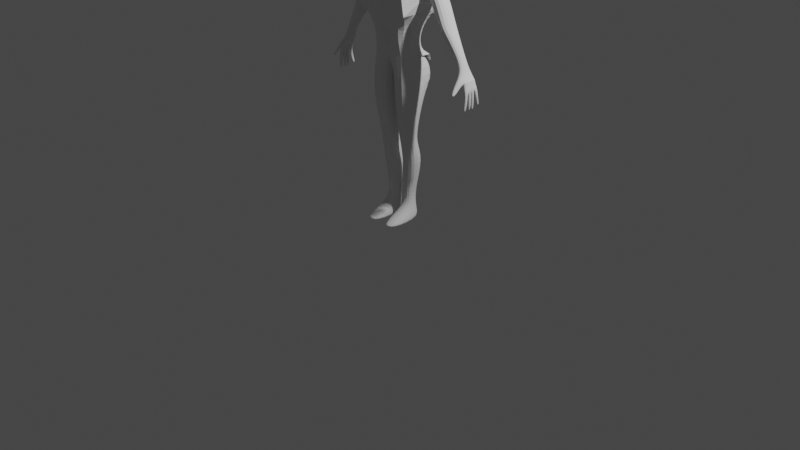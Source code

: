 # Source: untitled.blend  (saved by Blender 3.3.6; exported with 4.5.12 LTS)
import bpy
from mathutils import Matrix  # noqa: F401  (used for matrix-valued properties, if any)

bpy.ops.wm.read_factory_settings(use_empty=True)
scene = bpy.context.scene
scene.name = 'Scene'

# ---- collections
col_collection = bpy.data.collections.new('Collection'); scene.collection.children.link(col_collection)
col_body = bpy.data.collections.new('Body'); col_collection.children.link(col_body)

# ---- world
world_world = bpy.data.worlds.new('World'); scene.world = world_world
world_world.use_nodes = True; world_world.node_tree.nodes.clear()
_N = world_world.node_tree.nodes; _L = world_world.node_tree.links
n0 = _N.new('ShaderNodeOutputWorld'); n0.name = 'World Output'; n0.location = (300, 300)
n1 = _N.new('ShaderNodeBackground'); n1.name = 'Background'; n1.location = (10, 300)
n1.inputs[0].default_value = (0.05088, 0.05088, 0.05088, 1.0)
_L.new(n1.outputs[0], n0.inputs[0])
n0.is_active_output = True
world_world.color = (0.05088, 0.05088, 0.05088)
world_world.use_sun_shadow = False
world_world.sun_shadow_jitter_overblur = 0.0

# ---- cameras
cam_camera = bpy.data.cameras.new('Camera')
cam_camera.clip_end = 100.0
cam_camera.ortho_scale = 7.314

# ---- lights
light_light = bpy.data.lights.new('Light', 'POINT')
light_light.transmission_factor = 0.0
light_light.energy = 1000.0
light_light.shadow_soft_size = 0.1
light_light.shadow_maximum_resolution = 0.006
light_light.use_absolute_resolution = True

# ---- meshes
me_cube_002 = bpy.data.meshes.new('Cube.002')
me_cube_002.from_pydata([(-0.2381, -0.1496, 1.76), (-0.1127, 0.009867, 2.603), (-0.2381, 0.1694, 1.75), (-0.1127, 0.1737, 2.624), (0.2381, -0.1496, 1.76), (0.1127, 0.009867, 2.603), (0.2381, 0.1694, 1.75), (0.1127, 0.1737, 2.624), (-0.2961, 0.2573, 2.186), (0.2961, 0.2573, 2.186), (0.2961, -0.2259, 2.187), (-0.2176, 0.1615, 1.965), (0.2176, 0.1615, 1.965), (0.2176, -0.1835, 1.965), (-0.2176, -0.1835, 1.965), (-0.2961, -0.2259, 2.187), (0.2961, -0.2259, 2.187), (-0.2581, -0.2183, 2.348), (-0.2581, 0.3226, 2.367), (0.2581, 0.3226, 2.367), (0.2581, -0.2183, 2.348), (-0.2432, -0.137, 2.463), (-0.2432, 0.3032, 2.489), (0.2432, 0.3032, 2.489), (0.2432, -0.137, 2.463), (-0.2268, 0.1397, 1.871), (0.2268, 0.1397, 1.871), (0.2268, -0.1683, 1.873), (-0.2268, -0.1683, 1.873), (0.0, 0.1694, 1.75), (0.0, -0.1496, 1.76), (0.0, 0.1615, 1.965), (0.0, -0.1835, 1.965), (0.0, -0.1683, 1.873), (0.0, 0.1397, 1.871), (0.1583, -0.02327, 0.3641), (0.1583, 0.1089, 0.3534), (0.04178, 0.1089, 0.3458), (0.04178, -0.02327, 0.3565), (0.2098, -0.2941, 0.03834), (0.2098, 0.1125, 0.04568), (0.02786, 0.1125, 0.04163), (0.02786, -0.2941, 0.0343), (0.2837, 0.1545, 1.375), (0.2381, 0.09678, 1.071), (0.2115, 0.07555, 0.8864), (0.2381, 0.1637, 0.6923), (0.03038, 0.1637, 0.6923), (0.04558, 0.07555, 0.8864), (0.02279, 0.09678, 1.071), (0.02279, 0.1545, 1.375), (0.02279, -0.1822, 1.386), (0.02279, -0.1159, 1.082), (0.04558, -0.077, 0.8698), (0.03038, -0.03806, 0.6756), (0.2381, -0.03806, 0.6756), (0.2115, -0.077, 0.8698), (0.2381, -0.1159, 1.082), (0.2837, -0.1822, 1.386), (-0.2381, 0.2154, 1.656), (0.2381, 0.2154, 1.656), (0.0, 0.2154, 1.656), (0.2381, 0.2096, 1.468), (0.02279, 0.2096, 1.468), (0.1711, -0.02258, 0.2417), (0.1711, 0.1105, 0.1854), (0.03532, 0.1105, 0.1781), (0.03532, -0.02258, 0.2343), (0.218, -0.3079, 0.05761), (0.02428, 0.134, 0.09788), (0.218, 0.134, 0.1011), (0.02428, -0.3079, 0.05443), (0.2862, -0.01613, 2.582), (0.2862, 0.1751, 2.607), (0.3319, 0.1394, 2.31), (0.3318, -0.0417, 2.31), (0.3489, 0.1604, 2.422), (0.3538, -0.0424, 2.409), (0.3072, 0.1531, 2.498), (0.314, -0.01193, 2.481), (0.368, -0.01762, 2.553), (0.368, 0.1736, 2.578), (0.4655, 0.1596, 2.49), (0.4703, -0.04319, 2.478), (0.4055, 0.1523, 2.539), (0.4123, -0.01271, 2.522), (0.755, 0.1501, 1.709), (0.7585, 0.004387, 1.7), (0.8037, 0.1495, 1.74), (0.8072, 0.003825, 1.731), (0.562, -0.04013, 2.31), (0.6202, -0.0373, 2.136), (0.6572, -0.01987, 2.068), (0.784, 0.02193, 1.828), (0.7817, 0.1179, 1.834), (0.653, 0.1538, 2.079), (0.6164, 0.1655, 2.148), (0.5571, 0.1626, 2.322), (0.4247, 0.1634, 2.252), (0.5129, 0.1662, 2.08), (0.5532, 0.1545, 2.02), (0.7265, 0.1183, 1.801), (0.7288, 0.0223, 1.795), (0.5574, -0.0192, 2.009), (0.5167, -0.03652, 2.068), (0.4295, -0.03935, 2.239), (0.8118, -0.001914, 1.625), (0.8604, -0.002477, 1.656), (0.8569, 0.1585, 1.663), (0.8083, 0.159, 1.632), (0.7863, -0.07494, 1.621), (0.8119, -0.07524, 1.638), (0.8187, -0.04882, 1.585), (0.8443, -0.04912, 1.601), (0.8108, -0.1292, 1.55), (0.822, -0.1358, 1.553), (0.8251, -0.103, 1.54), (0.8363, -0.1096, 1.542), (0.8418, 0.0008347, 1.573), (0.8754, 0.0002693, 1.581), (0.8757, 0.1575, 1.59), (0.8421, 0.1581, 1.581), (0.842, 0.1108, 1.58), (0.842, 0.07413, 1.577), (0.8419, 0.03748, 1.575), (0.8755, 0.03692, 1.583), (0.8755, 0.07356, 1.586), (0.8756, 0.1102, 1.588), (0.8717, 0.02633, 1.425), (0.8499, 0.02703, 1.426), (0.8712, -0.006211, 1.427), (0.8494, -0.005509, 1.429), (0.8499, -0.002946, 1.498), (0.8776, -0.003736, 1.496), (0.8505, 0.03369, 1.496), (0.8782, 0.0329, 1.494), (0.8523, -0.003867, 1.382), (0.8638, -0.004363, 1.381), (0.8526, 0.01912, 1.381), (0.8641, 0.01862, 1.38), (0.8792, 0.07598, 1.495), (0.8785, 0.04563, 1.493), (0.8499, 0.04609, 1.495), (0.8506, 0.07644, 1.497), (0.8477, 0.07574, 1.427), (0.8739, 0.07531, 1.425), (0.8471, 0.04795, 1.425), (0.8733, 0.04752, 1.423), (0.8477, 0.07574, 1.427), (0.8739, 0.07531, 1.425), (0.8471, 0.04795, 1.425), (0.8733, 0.04752, 1.423), (0.8495, 0.07046, 1.381), (0.866, 0.07012, 1.38), (0.8491, 0.05294, 1.381), (0.8656, 0.05259, 1.38), (0.8517, 0.1133, 1.497), (0.8512, 0.08269, 1.495), (0.8798, 0.08222, 1.494), (0.8804, 0.1128, 1.495), (0.8476, 0.1168, 1.429), (0.847, 0.08809, 1.427), (0.8708, 0.08765, 1.424), (0.8714, 0.1164, 1.426), (0.8519, 0.1155, 1.382), (0.8516, 0.09483, 1.38), (0.8666, 0.09451, 1.379), (0.8669, 0.1152, 1.382), (0.876, 0.1372, 1.498), (0.8781, 0.1662, 1.504), (0.8543, 0.1396, 1.499), (0.8699, 0.1576, 1.432), (0.8716, 0.1822, 1.438), (0.8539, 0.1844, 1.439), (0.8521, 0.1598, 1.433), (0.8679, 0.1685, 1.404), (0.8701, 0.1875, 1.41), (0.8513, 0.189, 1.412), (0.8491, 0.17, 1.406), (0.8564, 0.1686, 1.505), (0.0, -0.2259, 2.187), (0.0, 0.2573, 2.186), (0.0, 0.1737, 2.624), (0.0, 0.009867, 2.603), (0.0, -0.2183, 2.348), (0.0, 0.3226, 2.367), (0.0, -0.137, 2.463), (0.0, 0.3032, 2.489), (0.1946, 0.1222, 0.1432), (0.0298, -0.1027, 0.1444), (0.1946, -0.1027, 0.1496), (0.0298, 0.1222, 0.138), (-0.2259, -0.04232, 2.596), (-0.2259, 0.2259, 2.631), (0.0, 0.2259, 2.631), (0.2259, 0.2259, 2.631), (0.2259, -0.04232, 2.596), (0.0, -0.04232, 2.596), (-0.1127, 0.001751, 2.722), (-0.1127, 0.167, 2.721), (0.0, 0.167, 2.721), (0.1127, 0.167, 2.721), (0.1127, 0.001751, 2.722), (0.0, 0.001751, 2.722), (-0.1127, 0.001751, 2.722), (-0.1127, 0.167, 2.721), (0.0, 0.167, 2.721), (0.1127, 0.167, 2.721), (0.1127, 0.001751, 2.722), (0.0, 0.001751, 2.722), (-0.1127, 0.001751, 2.722), (-0.1127, 0.167, 2.721), (0.0, 0.167, 2.721), (0.1127, 0.167, 2.721), (0.1127, 0.001751, 2.722), (0.0, 0.001751, 2.722), (-0.1659, -0.03719, 2.722), (-0.1659, 0.172, 2.836), (0.0, 0.172, 2.836), (0.1659, 0.172, 2.836), (0.1659, -0.03719, 2.722), (0.0, -0.03719, 2.722), (-0.1659, -0.03432, 3.141), (-0.1659, 0.1698, 3.126), (0.0, 0.1698, 3.126), (0.1659, 0.1698, 3.126), (0.1659, -0.03432, 3.141), (0.0, -0.03432, 3.141), (0.126, -0.1565, 2.721), (-2.307e-10, -0.1512, 2.805), (0.1241, -0.1331, 3.086), (-0.02933, -0.1386, 3.0), (-0.1659, 0.208, 2.928), (0.0, 0.208, 2.928), (0.1659, 0.208, 2.928), (-0.1659, 0.2057, 3.035), (0.0, 0.2057, 3.035), (0.1659, 0.2057, 3.035), (0.2381, -0.1496, 1.76), (0.1127, 0.009867, 2.603), (0.2381, 0.1694, 1.75), (0.1127, 0.1737, 2.624), (-0.2381, -0.1496, 1.76), (-0.1127, 0.009867, 2.603), (-0.2381, 0.1694, 1.75), (-0.1127, 0.1737, 2.624), (0.2961, 0.2573, 2.186), (-0.2961, 0.2573, 2.186), (-0.2961, -0.2259, 2.187), (0.2176, 0.1615, 1.965), (-0.2176, 0.1615, 1.965), (-0.2176, -0.1835, 1.965), (0.2176, -0.1835, 1.965), (0.2961, -0.2259, 2.187), (-0.2961, -0.2259, 2.187), (0.2581, -0.2183, 2.348), (0.2581, 0.3226, 2.367), (-0.2581, 0.3226, 2.367), (-0.2581, -0.2183, 2.348), (0.2432, -0.137, 2.463), (0.2432, 0.3032, 2.489), (-0.2432, 0.3032, 2.489), (-0.2432, -0.137, 2.463), (0.2268, 0.1397, 1.871), (-0.2268, 0.1397, 1.871), (-0.2268, -0.1683, 1.873), (0.2268, -0.1683, 1.873), (-0.1583, -0.02327, 0.3641), (-0.1583, 0.1089, 0.3534), (-0.04178, 0.1089, 0.3458), (-0.04178, -0.02327, 0.3565), (-0.2098, -0.2941, 0.03834), (-0.2098, 0.1125, 0.04568), (-0.02786, 0.1125, 0.04163), (-0.02786, -0.2941, 0.0343), (-0.2837, 0.1545, 1.375), (-0.2381, 0.09678, 1.071), (-0.2115, 0.07555, 0.8864), (-0.2381, 0.1637, 0.6923), (-0.03038, 0.1637, 0.6923), (-0.04558, 0.07555, 0.8864), (-0.02279, 0.09678, 1.071), (-0.02279, 0.1545, 1.375), (-0.02279, -0.1822, 1.386), (-0.02279, -0.1159, 1.082), (-0.04558, -0.077, 0.8698), (-0.03038, -0.03806, 0.6756), (-0.2381, -0.03806, 0.6756), (-0.2115, -0.077, 0.8698), (-0.2381, -0.1159, 1.082), (-0.2837, -0.1822, 1.386), (0.2381, 0.2154, 1.656), (-0.2381, 0.2154, 1.656), (-0.2381, 0.2096, 1.468), (-0.02279, 0.2096, 1.468), (-0.1711, -0.02258, 0.2417), (-0.1711, 0.1105, 0.1854), (-0.03532, 0.1105, 0.1781), (-0.03532, -0.02258, 0.2343), (-0.218, -0.3079, 0.05761), (-0.02428, 0.134, 0.09788), (-0.218, 0.134, 0.1011), (-0.02428, -0.3079, 0.05443), (-0.2862, -0.01613, 2.582), (-0.2862, 0.1751, 2.607), (-0.3319, 0.1394, 2.31), (-0.3318, -0.0417, 2.31), (-0.3489, 0.1604, 2.422), (-0.3538, -0.0424, 2.409), (-0.3072, 0.1531, 2.498), (-0.314, -0.01193, 2.481), (-0.368, -0.01762, 2.553), (-0.368, 0.1736, 2.578), (-0.4655, 0.1596, 2.49), (-0.4703, -0.04319, 2.478), (-0.4055, 0.1523, 2.539), (-0.4123, -0.01271, 2.522), (-0.755, 0.1501, 1.709), (-0.7585, 0.004387, 1.7), (-0.8037, 0.1495, 1.74), (-0.8072, 0.003825, 1.731), (-0.562, -0.04013, 2.31), (-0.6202, -0.0373, 2.136), (-0.6572, -0.01987, 2.068), (-0.784, 0.02193, 1.828), (-0.7817, 0.1179, 1.834), (-0.653, 0.1538, 2.079), (-0.6164, 0.1655, 2.148), (-0.5571, 0.1626, 2.322), (-0.4247, 0.1634, 2.252), (-0.5129, 0.1662, 2.08), (-0.5532, 0.1545, 2.02), (-0.7265, 0.1183, 1.801), (-0.7288, 0.0223, 1.795), (-0.5574, -0.0192, 2.009), (-0.5167, -0.03652, 2.068), (-0.4295, -0.03935, 2.239), (-0.8118, -0.001914, 1.625), (-0.8604, -0.002477, 1.656), (-0.8569, 0.1585, 1.663), (-0.8083, 0.159, 1.632), (-0.7863, -0.07494, 1.621), (-0.8119, -0.07524, 1.638), (-0.8187, -0.04882, 1.585), (-0.8443, -0.04912, 1.601), (-0.8108, -0.1292, 1.55), (-0.822, -0.1358, 1.553), (-0.8251, -0.103, 1.54), (-0.8363, -0.1096, 1.542), (-0.8418, 0.0008347, 1.573), (-0.8754, 0.0002693, 1.581), (-0.8757, 0.1575, 1.59), (-0.8421, 0.1581, 1.581), (-0.842, 0.1108, 1.58), (-0.842, 0.07413, 1.577), (-0.8419, 0.03748, 1.575), (-0.8755, 0.03692, 1.583), (-0.8755, 0.07356, 1.586), (-0.8756, 0.1102, 1.588), (-0.8717, 0.02633, 1.425), (-0.8499, 0.02703, 1.426), (-0.8712, -0.006211, 1.427), (-0.8494, -0.005509, 1.429), (-0.8499, -0.002946, 1.498), (-0.8776, -0.003736, 1.496), (-0.8505, 0.03369, 1.496), (-0.8782, 0.0329, 1.494), (-0.8523, -0.003867, 1.382), (-0.8638, -0.004363, 1.381), (-0.8526, 0.01912, 1.381), (-0.8641, 0.01862, 1.38), (-0.8792, 0.07598, 1.495), (-0.8785, 0.04563, 1.493), (-0.8499, 0.04609, 1.495), (-0.8506, 0.07644, 1.497), (-0.8477, 0.07574, 1.427), (-0.8739, 0.07531, 1.425), (-0.8471, 0.04795, 1.425), (-0.8733, 0.04752, 1.423), (-0.8477, 0.07574, 1.427), (-0.8739, 0.07531, 1.425), (-0.8471, 0.04795, 1.425), (-0.8733, 0.04752, 1.423), (-0.8495, 0.07046, 1.381), (-0.866, 0.07012, 1.38), (-0.8491, 0.05294, 1.381), (-0.8656, 0.05259, 1.38), (-0.8517, 0.1133, 1.497), (-0.8512, 0.08269, 1.495), (-0.8798, 0.08222, 1.494), (-0.8804, 0.1128, 1.495), (-0.8476, 0.1168, 1.429), (-0.847, 0.08809, 1.427), (-0.8708, 0.08765, 1.424), (-0.8714, 0.1164, 1.426), (-0.8519, 0.1155, 1.382), (-0.8516, 0.09483, 1.38), (-0.8666, 0.09451, 1.379), (-0.8669, 0.1152, 1.382), (-0.876, 0.1372, 1.498), (-0.8781, 0.1662, 1.504), (-0.8543, 0.1396, 1.499), (-0.8699, 0.1576, 1.432), (-0.8716, 0.1822, 1.438), (-0.8539, 0.1844, 1.439), (-0.8521, 0.1598, 1.433), (-0.8679, 0.1685, 1.404), (-0.8701, 0.1875, 1.41), (-0.8513, 0.189, 1.412), (-0.8491, 0.17, 1.406), (-0.8564, 0.1686, 1.505), (-0.1946, 0.1222, 0.1432), (-0.0298, -0.1027, 0.1444), (-0.1946, -0.1027, 0.1496), (-0.0298, 0.1222, 0.138), (0.2259, -0.04232, 2.596), (0.2259, 0.2259, 2.631), (-0.2259, 0.2259, 2.631), (-0.2259, -0.04232, 2.596), (0.1127, 0.001751, 2.722), (0.1127, 0.167, 2.721), (-0.1127, 0.167, 2.721), (-0.1127, 0.001751, 2.722), (0.1127, 0.001751, 2.722), (0.1127, 0.167, 2.721), (-0.1127, 0.167, 2.721), (-0.1127, 0.001751, 2.722), (0.1127, 0.001751, 2.722), (0.1127, 0.167, 2.721), (-0.1127, 0.167, 2.721), (-0.1127, 0.001751, 2.722), (0.1659, -0.03719, 2.722), (0.1659, 0.172, 2.836), (-0.1659, 0.172, 2.836), (-0.1659, -0.03719, 2.722), (0.1659, -0.03432, 3.141), (0.1659, 0.1698, 3.126), (-0.1659, 0.1698, 3.126), (-0.1659, -0.03432, 3.141), (-0.126, -0.1565, 2.721), (-0.09507, -0.1368, 3.029), (0.1659, 0.208, 2.928), (-0.1659, 0.208, 2.928), (0.1659, 0.2057, 3.035), (-0.1659, 0.2057, 3.035), (0.01648, -0.1512, 2.805), (0.01701, -0.1423, 2.944), (0.1251, -0.1448, 2.903), (-0.01648, -0.1512, 2.805), (-0.03123, -0.132, 3.025), (-0.1251, -0.1448, 2.903), (-0.0172, -0.1449, 2.903), (0.0172, -0.1449, 2.903), (0.0327, -0.1528, 2.779), (0.0, -0.1528, 2.779), (-0.02933, -0.1368, 3.029), (-0.0327, -0.1528, 2.779), (-0.06253, -0.1448, 2.903), (0.06253, -0.1448, 2.903), (0.01738, -0.1758, 2.864), (-2.549e-09, -0.1758, 2.864), (0.01701, -0.1462, 2.939), (-2.549e-09, -0.1462, 2.939), (-0.01738, -0.1758, 2.864), (-0.01701, -0.1462, 2.939), (-0.0172, -0.1611, 2.902), (0.0172, -0.1611, 2.902), (-0.03264, -0.1513, 2.803), (0.03264, -0.1513, 2.803), (0.063, -0.1565, 2.721), (0.0, -0.1565, 2.721), (-0.063, -0.1565, 2.721), (-0.06265, -0.1478, 2.858), (0.06265, -0.1478, 2.858), (0.01738, -0.1474, 2.863), (-2.307e-10, -0.1474, 2.863), (-0.01738, -0.1474, 2.863), (-2.307e-10, -0.1512, 2.805), (0.01648, -0.1512, 2.805), (-0.01648, -0.1512, 2.805), (0.0327, -0.1528, 2.779), (0.0, -0.1528, 2.779), (-0.0327, -0.1528, 2.779), (-0.03264, -0.1513, 2.803), (0.03264, -0.1513, 2.803), (-2.307e-10, -0.08445, 2.799), (0.01648, -0.08445, 2.799), (-0.01648, -0.08445, 2.799), (0.0327, -0.07579, 2.793), (0.0, -0.07579, 2.793), (-0.0327, -0.07579, 2.793), (-0.03264, -0.08381, 2.798), (0.03264, -0.08381, 2.798), (0.1248, -0.1423, 2.943), (-0.09522, -0.1386, 3.0), (0.09507, -0.1368, 3.029), (0.02933, -0.1368, 3.029), (-0.09319, -0.132, 3.025), (0.02933, -0.1386, 3.0), (0.09522, -0.1386, 3.0), (-0.1241, -0.1331, 3.086), (-9.024e-18, -0.1331, 3.086), (-0.01701, -0.1423, 2.944), (-2.307e-10, -0.1423, 2.944), (-0.1248, -0.1423, 2.943), (0.1241, -0.1331, 3.086), (-9.024e-18, -0.1331, 3.086), (0.01701, -0.1423, 2.944), (-2.307e-10, -0.1423, 2.944), (0.1248, -0.1423, 2.943), (-0.03123, -0.1334, 3.004), (-0.0933, -0.1334, 3.003), (0.09319, -0.132, 3.025), (0.03123, -0.132, 3.025), (0.03123, -0.1334, 3.004), (0.0933, -0.1334, 3.003), (-0.02933, -0.1318, 3.028), (-0.02933, -0.1336, 3.0), (-0.09507, -0.1318, 3.028), (-0.09522, -0.1336, 3.0), (0.09507, -0.1318, 3.028), (0.02933, -0.1318, 3.028), (0.02933, -0.1336, 3.0), (0.09522, -0.1336, 3.0), (-0.03123, -0.1374, 3.025), (-0.03123, -0.1387, 3.004), (-0.09319, -0.1374, 3.025), (-0.0933, -0.1387, 3.004), (0.09319, -0.1374, 3.025), (0.03123, -0.1374, 3.025), (0.03123, -0.1387, 3.004), (0.0933, -0.1387, 3.004)], [(17, 18), (21, 22), (255, 256), (259, 260)], [(187, 194, 195, 23), (195, 196, 72, 73), (186, 197, 192, 21), (9, 16, 13, 12), (15, 8, 11, 14), (28, 14, 11, 25), (34, 31, 12, 26), (26, 12, 13, 27), (33, 32, 14, 28), (9, 8, 181), (16, 180, 32, 13), (19, 23, 78, 76), (31, 11, 8, 181), (15, 14, 32, 180), (184, 186, 21, 17), (9, 19, 76, 74), (185, 187, 23, 19), (30, 33, 28, 0), (6, 26, 27, 4), (29, 34, 26, 6), (0, 28, 25, 2), (2, 25, 34, 29), (4, 27, 33, 30), (27, 13, 32, 33), (25, 11, 31, 34), (47, 46, 36, 37), (70, 68, 39, 40), (55, 54, 38, 35), (54, 47, 37, 38), (46, 55, 35, 36), (40, 39, 42, 41), (71, 69, 41, 42), (68, 71, 42, 39), (69, 70, 40, 41), (6, 4, 58, 43), (43, 58, 57, 44), (44, 57, 56, 45), (45, 56, 55, 46), (30, 29, 50, 51), (51, 50, 49, 52), (52, 49, 48, 53), (53, 48, 47, 54), (4, 30, 51, 58), (58, 51, 52, 57), (57, 52, 53, 56), (56, 53, 54, 55), (50, 29, 61, 63), (50, 43, 44, 49), (49, 44, 45, 48), (48, 45, 46, 47), (61, 60, 62, 63), (6, 43, 62, 60), (29, 2, 59, 61), (43, 50, 63, 62), (29, 6, 60, 61), (37, 36, 65, 66), (35, 38, 67, 64), (38, 37, 66, 67), (36, 35, 64, 65), (191, 188, 70, 69), (190, 189, 71, 68), (189, 191, 69, 71), (188, 190, 68, 70), (73, 72, 80, 81), (74, 76, 77, 75), (72, 79, 85, 80), (20, 10, 75, 77), (24, 20, 77, 79), (9, 16, 75, 74), (23, 195, 73, 78), (16, 10, 75), (196, 24, 79, 72), (84, 81, 80, 85), (82, 84, 85, 83), (94, 93, 89, 88), (76, 78, 84, 82), (78, 73, 81, 84), (79, 77, 83, 85), (102, 101, 86, 87), (93, 102, 87, 89), (101, 94, 88, 86), (76, 82, 97, 98), (98, 97, 96, 99), (99, 96, 95, 100), (100, 95, 94, 101), (83, 77, 105, 90), (90, 105, 104, 91), (91, 104, 103, 92), (92, 103, 102, 93), (77, 76, 98, 105), (105, 98, 99, 104), (104, 99, 100, 103), (103, 100, 101, 102), (82, 83, 90, 97), (97, 90, 91, 96), (96, 91, 92, 95), (95, 92, 93, 94), (87, 86, 109, 106), (86, 88, 108, 109), (88, 89, 107, 108), (107, 89, 111, 113), (106, 109, 108, 107), (112, 113, 117, 116), (87, 106, 112, 110), (106, 107, 113, 112), (89, 87, 110, 111), (115, 114, 116, 117), (113, 111, 115, 117), (110, 112, 116, 114), (111, 110, 114, 115), (106, 109, 121, 122, 123, 124, 118), (109, 108, 120, 121), (108, 107, 119, 125, 126, 127, 120), (107, 106, 118, 119), (140, 141, 147, 145), (123, 126, 140, 143), (126, 123, 157, 158), (125, 119, 133, 135), (124, 125, 135, 134), (119, 118, 132, 133), (118, 124, 134, 132), (122, 121, 179, 170), (132, 134, 129, 131), (133, 132, 131, 130), (135, 133, 130, 128), (134, 135, 128, 129), (130, 131, 136, 137), (131, 129, 138, 136), (129, 128, 139, 138), (128, 130, 137, 139), (137, 136, 138, 139), (126, 125, 141, 140), (125, 124, 142, 141), (124, 123, 143, 142), (145, 147, 151, 149), (143, 140, 145, 144), (142, 143, 144, 146), (141, 142, 146, 147), (150, 148, 152, 154), (144, 145, 149, 148), (146, 144, 148, 150), (147, 146, 150, 151), (152, 153, 155, 154), (151, 150, 154, 155), (149, 151, 155, 153), (148, 149, 153, 152), (156, 159, 163, 160), (123, 122, 156, 157), (127, 126, 158, 159), (122, 127, 159, 156), (162, 161, 165, 166), (157, 156, 160, 161), (158, 157, 161, 162), (159, 158, 162, 163), (164, 167, 166, 165), (163, 162, 166, 167), (160, 163, 167, 164), (161, 160, 164, 165), (169, 168, 171, 172), (121, 120, 169, 179), (120, 127, 168, 169), (127, 122, 170, 168), (171, 174, 178, 175), (168, 170, 174, 171), (170, 179, 173, 174), (179, 169, 172, 173), (175, 178, 177, 176), (174, 173, 177, 178), (173, 172, 176, 177), (172, 171, 175, 176), (18, 22, 187, 185), (20, 24, 186, 184), (24, 196, 197, 186), (22, 193, 194, 187), (9, 12, 31, 181), (180, 184, 17, 15), (16, 20, 184, 180), (8, 18, 185, 181), (181, 185, 19, 9), (65, 64, 190, 188), (67, 66, 191, 189), (64, 67, 189, 190), (66, 65, 188, 191), (182, 3, 199, 200), (1, 3, 193, 192), (182, 7, 195, 194), (7, 5, 196, 195), (183, 1, 192, 197), (3, 182, 194, 193), (5, 183, 197, 196), (203, 202, 208, 209), (5, 7, 201, 202), (3, 1, 198, 199), (183, 5, 202, 203), (1, 183, 203, 198), (7, 182, 200, 201), (206, 205, 211, 212), (198, 203, 209, 204), (201, 200, 206, 207), (200, 199, 205, 206), (202, 201, 207, 208), (199, 198, 204, 205), (215, 214, 220, 221), (208, 207, 213, 214), (205, 204, 210, 211), (209, 208, 214, 215), (204, 209, 215, 210), (207, 206, 212, 213), (225, 219, 234, 237), (210, 215, 221, 216), (213, 212, 218, 219), (212, 211, 217, 218), (214, 213, 219, 220), (211, 210, 216, 217), (225, 224, 223, 222, 227, 226), (219, 218, 233, 234), (220, 219, 225, 226), (217, 216, 222, 223), (503, 502, 464, 462), (216, 221, 227, 222), (220, 226, 230, 493, 447, 228), (226, 227, 501, 230), (221, 220, 228, 469, 470), (234, 233, 236, 237), (233, 232, 235, 236), (218, 217, 232, 233), (224, 225, 237, 236), (217, 223, 235, 232), (223, 224, 236, 235), (187, 261, 417, 194), (417, 304, 303, 418), (186, 259, 415, 197), (247, 250, 251, 254), (253, 252, 249, 246), (266, 263, 249, 252), (34, 264, 250, 31), (264, 265, 251, 250), (33, 266, 252, 32), (247, 181, 246), (254, 251, 32, 180), (257, 307, 309, 261), (31, 181, 246, 249), (253, 180, 32, 252), (184, 255, 259, 186), (247, 305, 307, 257), (185, 257, 261, 187), (30, 238, 266, 33), (244, 242, 265, 264), (29, 244, 264, 34), (238, 240, 263, 266), (240, 29, 34, 263), (242, 30, 33, 265), (265, 33, 32, 251), (263, 34, 31, 249), (279, 269, 268, 278), (301, 272, 271, 299), (287, 267, 270, 286), (286, 270, 269, 279), (278, 268, 267, 287), (272, 273, 274, 271), (302, 274, 273, 300), (299, 271, 274, 302), (300, 273, 272, 301), (244, 275, 290, 242), (275, 276, 289, 290), (276, 277, 288, 289), (277, 278, 287, 288), (30, 283, 282, 29), (283, 284, 281, 282), (284, 285, 280, 281), (285, 286, 279, 280), (242, 290, 283, 30), (290, 289, 284, 283), (289, 288, 285, 284), (288, 287, 286, 285), (282, 294, 61, 29), (282, 281, 276, 275), (281, 280, 277, 276), (280, 279, 278, 277), (61, 294, 293, 292), (244, 292, 293, 275), (29, 61, 291, 240), (275, 293, 294, 282), (29, 61, 292, 244), (269, 297, 296, 268), (267, 295, 298, 270), (270, 298, 297, 269), (268, 296, 295, 267), (414, 300, 301, 411), (413, 299, 302, 412), (412, 302, 300, 414), (411, 301, 299, 413), (304, 312, 311, 303), (305, 306, 308, 307), (303, 311, 316, 310), (258, 308, 306, 248), (262, 310, 308, 258), (247, 305, 306, 254), (261, 309, 304, 417), (254, 306, 248), (418, 303, 310, 262), (315, 316, 311, 312), (313, 314, 316, 315), (325, 319, 320, 324), (307, 313, 315, 309), (309, 315, 312, 304), (310, 316, 314, 308), (333, 318, 317, 332), (324, 320, 318, 333), (332, 317, 319, 325), (307, 329, 328, 313), (329, 330, 327, 328), (330, 331, 326, 327), (331, 332, 325, 326), (314, 321, 336, 308), (321, 322, 335, 336), (322, 323, 334, 335), (323, 324, 333, 334), (308, 336, 329, 307), (336, 335, 330, 329), (335, 334, 331, 330), (334, 333, 332, 331), (313, 328, 321, 314), (328, 327, 322, 321), (327, 326, 323, 322), (326, 325, 324, 323), (318, 337, 340, 317), (317, 340, 339, 319), (319, 339, 338, 320), (338, 344, 342, 320), (337, 338, 339, 340), (343, 347, 348, 344), (318, 341, 343, 337), (337, 343, 344, 338), (320, 342, 341, 318), (346, 348, 347, 345), (344, 348, 346, 342), (341, 345, 347, 343), (342, 346, 345, 341), (337, 349, 355, 354, 353, 352, 340), (340, 352, 351, 339), (339, 351, 358, 357, 356, 350, 338), (338, 350, 349, 337), (371, 376, 378, 372), (354, 374, 371, 357), (357, 389, 388, 354), (356, 366, 364, 350), (355, 365, 366, 356), (350, 364, 363, 349), (349, 363, 365, 355), (353, 401, 410, 352), (369, 367, 368, 370), (363, 362, 360, 365), (364, 361, 362, 363), (366, 359, 361, 364), (365, 360, 359, 366), (361, 368, 367, 362), (362, 367, 369, 360), (360, 369, 370, 359), (359, 370, 368, 361), (357, 371, 372, 356), (356, 372, 373, 355), (355, 373, 374, 354), (376, 380, 382, 378), (374, 375, 376, 371), (373, 377, 375, 374), (372, 378, 377, 373), (381, 385, 383, 379), (375, 379, 380, 376), (377, 381, 379, 375), (378, 382, 381, 377), (383, 385, 386, 384), (382, 386, 385, 381), (380, 384, 386, 382), (379, 383, 384, 380), (387, 391, 394, 390), (354, 388, 387, 353), (358, 390, 389, 357), (353, 387, 390, 358), (393, 397, 396, 392), (388, 392, 391, 387), (389, 393, 392, 388), (390, 394, 393, 389), (395, 396, 397, 398), (394, 398, 397, 393), (391, 395, 398, 394), (392, 396, 395, 391), (400, 403, 402, 399), (352, 410, 400, 351), (351, 400, 399, 358), (358, 399, 401, 353), (402, 406, 409, 405), (399, 402, 405, 401), (401, 405, 404, 410), (410, 404, 403, 400), (406, 407, 408, 409), (405, 409, 408, 404), (404, 408, 407, 403), (403, 407, 406, 402), (256, 185, 187, 260), (258, 184, 186, 262), (262, 186, 197, 418), (260, 187, 194, 416), (247, 181, 31, 250), (180, 253, 255, 184), (254, 180, 184, 258), (246, 181, 185, 256), (181, 247, 257, 185), (296, 411, 413, 295), (298, 412, 414, 297), (295, 413, 412, 298), (297, 414, 411, 296), (182, 200, 420, 241), (239, 415, 416, 241), (182, 194, 417, 245), (245, 417, 418, 243), (183, 197, 415, 239), (241, 416, 194, 182), (243, 418, 197, 183), (203, 209, 426, 422), (243, 422, 421, 245), (241, 420, 419, 239), (183, 203, 422, 243), (239, 419, 203, 183), (245, 421, 200, 182), (206, 212, 428, 424), (419, 423, 209, 203), (421, 425, 206, 200), (200, 206, 424, 420), (422, 426, 425, 421), (420, 424, 423, 419), (215, 221, 434, 430), (426, 430, 429, 425), (424, 428, 427, 423), (209, 215, 430, 426), (423, 427, 215, 209), (425, 429, 212, 206), (437, 444, 442, 433), (427, 431, 221, 215), (429, 433, 218, 212), (212, 218, 432, 428), (430, 434, 433, 429), (428, 432, 431, 427), (437, 438, 227, 435, 436, 224), (433, 442, 233, 218), (434, 438, 437, 433), (432, 436, 435, 431), (431, 435, 227, 221), (512, 513, 529, 528), (434, 439, 450, 504, 500, 438), (438, 500, 501, 227), (221, 470, 471, 439, 434), (442, 444, 236, 233), (233, 236, 443, 441), (218, 233, 441, 432), (224, 236, 444, 437), (432, 441, 443, 436), (436, 443, 236, 224), (471, 472, 457, 450, 439), (469, 228, 447, 458, 473), (459, 466, 461, 462, 464, 465, 463, 460), (446, 503, 462, 461), (452, 446, 461, 466), (451, 476, 463, 465), (476, 475, 460, 463), (475, 474, 459, 460), (474, 452, 466, 459), (502, 451, 465, 464), (472, 476, 451, 457), (458, 452, 474, 473), (468, 445, 478, 484), (453, 454, 470, 469), (454, 456, 471, 470), (456, 467, 472, 471), (468, 453, 469, 473), (229, 445, 474, 475), (448, 229, 475, 476), (467, 448, 476, 472), (445, 468, 473, 474), (478, 477, 485, 486), (229, 448, 479, 477), (453, 468, 484, 480), (456, 454, 481, 482), (448, 467, 483, 479), (445, 229, 477, 478), (467, 456, 482, 483), (454, 453, 480, 481), (488, 492, 486, 485, 487, 491, 490, 489), (483, 482, 490, 491), (481, 480, 488, 489), (484, 478, 486, 492), (477, 479, 487, 485), (480, 484, 492, 488), (482, 481, 489, 490), (479, 483, 491, 487), (446, 493, 509, 507), (447, 493, 446, 452, 458), (450, 457, 451, 502, 504), (499, 495, 520, 523), (493, 230, 505, 509), (230, 501, 506, 505), (501, 503, 508, 506), (503, 446, 507, 508), (440, 455, 501, 500), (515, 512, 528, 531), (455, 231, 503, 501), (494, 440, 500, 504), (504, 502, 508, 231, 494), (496, 495, 505, 506), (440, 494, 519, 518), (498, 496, 506, 508), (495, 499, 509, 505), (507, 509, 499, 498, 508), (498, 499, 523, 522), (231, 455, 516, 517), (455, 440, 518, 516), (494, 231, 517, 519), (496, 498, 522, 521), (495, 496, 521, 520), (449, 510, 517, 516), (497, 449, 516, 518), (511, 497, 518, 519), (513, 512, 520, 521), (514, 513, 521, 522), (512, 515, 523, 520), (510, 511, 519, 517), (515, 514, 522, 523), (528, 529, 530, 531), (526, 527, 525, 524), (449, 497, 526, 524), (511, 510, 525, 527), (513, 514, 530, 529), (497, 511, 527, 526), (510, 449, 524, 525), (514, 515, 531, 530)])
_uv = me_cube_002.uv_layers.new(name='UVMap')
_uv.uv.foreach_set('vector', [0.594, 0.375, 0.625, 0.375, 0.625, 0.5, 0.594, 0.5, 0.625, 0.5, 0.625, 0.75, 0.625, 0.75, 0.625, 0.5, 0.594, 0.875, 0.625, 0.875, 0.625, 1.0, 0.594, 1.0, 0.0, 0.0, 0.0, 0.0, 0.4361, 0.7749, 0.4298, 0.4751, 0.4991, 0.0, 0.4991, 0.25, 0.4298, 0.2749, 0.4371, 0.02485, 0.4092, 0.01369, 0.4371, 0.02485, 0.4298, 0.2749, 0.4052, 0.2637, 0.4052, 0.375, 0.4298, 0.375, 0.4298, 0.4751, 0.4052, 0.4863, 0.4052, 0.4863, 0.4298, 0.4751, 0.4361, 0.7749, 0.4086, 0.7637, 0.4086, 0.875, 0.4361, 0.875, 0.4361, 0.9751, 0.4086, 0.9863, 0.4991, 0.5, 0.4991, 0.25, 0.4991, 0.375, 0.4991, 0.75, 0.4991, 0.875, 0.4361, 0.875, 0.4361, 0.7749, 0.5673, 0.5, 0.594, 0.5, 0.594, 0.5, 0.5673, 0.5, 0.4298, 0.375, 0.4298, 0.2749, 0.4991, 0.25, 0.4991, 0.375, 0.4991, 1.0, 0.4361, 0.9751, 0.4361, 0.875, 0.4991, 0.875, 0.5673, 0.875, 0.594, 0.875, 0.594, 1.0, 0.5673, 1.0, 0.4991, 0.5, 0.5673, 0.5, 0.5673, 0.5, 0.4991, 0.5, 0.5673, 0.375, 0.594, 0.375, 0.594, 0.5, 0.5673, 0.5, 0.375, 0.875, 0.4086, 0.875, 0.4086, 0.9863, 0.375, 1.0, 0.375, 0.5, 0.4052, 0.4863, 0.4086, 0.7637, 0.375, 0.75, 0.375, 0.375, 0.4052, 0.375, 0.4052, 0.4863, 0.375, 0.5, 0.375, 0.0, 0.4092, 0.01369, 0.4052, 0.2637, 0.375, 0.25, 0.375, 0.25, 0.4052, 0.2637, 0.4052, 0.375, 0.375, 0.375, 0.375, 0.75, 0.4086, 0.7637, 0.4086, 0.875, 0.375, 0.875, 0.4086, 0.7637, 0.4361, 0.7749, 0.4361, 0.875, 0.4086, 0.875, 0.4052, 0.2637, 0.4298, 0.2749, 0.4298, 0.375, 0.4052, 0.375, 0.375, 0.375, 0.375, 0.5, 0.375, 0.5, 0.375, 0.375, 0.375, 0.5, 0.375, 0.75, 0.375, 0.75, 0.375, 0.5, 0.375, 0.75, 0.375, 0.875, 0.375, 0.875, 0.375, 0.75, 0.375, 0.875, 0.375, 0.375, 0.375, 0.375, 0.375, 0.875, 0.375, 0.5, 0.375, 0.75, 0.375, 0.75, 0.375, 0.5, 0.375, 0.5, 0.375, 0.75, 0.375, 0.875, 0.375, 0.375, 0.375, 0.875, 0.375, 0.375, 0.375, 0.375, 0.375, 0.875, 0.375, 0.75, 0.375, 0.875, 0.375, 0.875, 0.375, 0.75, 0.375, 0.375, 0.375, 0.5, 0.375, 0.5, 0.375, 0.375, 0.375, 0.5, 0.375, 0.75, 0.375, 0.75, 0.375, 0.5, 0.375, 0.5, 0.375, 0.75, 0.375, 0.75, 0.375, 0.5, 0.375, 0.5, 0.375, 0.75, 0.375, 0.75, 0.375, 0.5, 0.375, 0.5, 0.375, 0.75, 0.375, 0.75, 0.375, 0.5, 0.375, 0.875, 0.375, 0.375, 0.375, 0.375, 0.375, 0.875, 0.375, 0.875, 0.375, 0.375, 0.375, 0.375, 0.375, 0.875, 0.375, 0.875, 0.375, 0.375, 0.375, 0.375, 0.375, 0.875, 0.375, 0.875, 0.375, 0.375, 0.375, 0.375, 0.375, 0.875, 0.375, 0.75, 0.375, 0.875, 0.375, 0.875, 0.375, 0.75, 0.375, 0.75, 0.375, 0.875, 0.375, 0.875, 0.375, 0.75, 0.375, 0.75, 0.375, 0.875, 0.375, 0.875, 0.375, 0.75, 0.375, 0.75, 0.375, 0.875, 0.375, 0.875, 0.375, 0.75, 0.375, 0.375, 0.375, 0.375, 0.375, 0.375, 0.375, 0.375, 0.375, 0.375, 0.375, 0.5, 0.375, 0.5, 0.375, 0.375, 0.375, 0.375, 0.375, 0.5, 0.375, 0.5, 0.375, 0.375, 0.375, 0.375, 0.375, 0.5, 0.375, 0.5, 0.375, 0.375, 0.375, 0.375, 0.375, 0.5, 0.375, 0.5, 0.375, 0.375, 0.375, 0.5, 0.375, 0.5, 0.375, 0.5, 0.375, 0.5, 0.375, 0.375, 0.375, 0.25, 0.375, 0.25, 0.375, 0.375, 0.375, 0.5, 0.375, 0.375, 0.375, 0.375, 0.375, 0.5, 0.375, 0.375, 0.375, 0.5, 0.375, 0.5, 0.375, 0.375, 0.375, 0.375, 0.375, 0.5, 0.375, 0.5, 0.375, 0.375, 0.375, 0.75, 0.375, 0.875, 0.375, 0.875, 0.375, 0.75, 0.375, 0.875, 0.375, 0.375, 0.375, 0.375, 0.375, 0.875, 0.375, 0.5, 0.375, 0.75, 0.375, 0.75, 0.375, 0.5, 0.375, 0.375, 0.375, 0.5, 0.375, 0.5, 0.375, 0.375, 0.375, 0.75, 0.375, 0.875, 0.375, 0.875, 0.375, 0.75, 0.375, 0.875, 0.375, 0.375, 0.375, 0.375, 0.375, 0.875, 0.375, 0.5, 0.375, 0.75, 0.375, 0.75, 0.375, 0.5, 0.625, 0.5, 0.625, 0.75, 0.625, 0.75, 0.625, 0.5, 0.4991, 0.5, 0.5673, 0.5, 0.5673, 0.75, 0.4991, 0.75, 0.625, 0.75, 0.594, 0.75, 0.594, 0.75, 0.625, 0.75, 0.5673, 0.75, 0.4991, 0.75, 0.4991, 0.75, 0.5673, 0.75, 0.594, 0.75, 0.5673, 0.75, 0.5673, 0.75, 0.594, 0.75, 0.0, 0.0, 0.0, 0.0, 0.0, 0.0, 0.0, 0.0, 0.594, 0.5, 0.625, 0.5, 0.625, 0.5, 0.594, 0.5, 0.4991, 0.75, 0.4991, 0.75, 0.4991, 0.75, 0.625, 0.75, 0.594, 0.75, 0.594, 0.75, 0.625, 0.75, 0.594, 0.5, 0.625, 0.5, 0.625, 0.75, 0.594, 0.75, 0.5673, 0.5, 0.594, 0.5, 0.594, 0.75, 0.5673, 0.75, 0.5673, 0.5, 0.5673, 0.75, 0.5673, 0.75, 0.5673, 0.5, 0.5673, 0.5, 0.594, 0.5, 0.594, 0.5, 0.5673, 0.5, 0.594, 0.5, 0.625, 0.5, 0.625, 0.5, 0.594, 0.5, 0.594, 0.75, 0.5673, 0.75, 0.5673, 0.75, 0.594, 0.75, 0.5673, 0.75, 0.5673, 0.5, 0.5673, 0.5, 0.5673, 0.75, 0.5673, 0.75, 0.5673, 0.75, 0.5673, 0.75, 0.5673, 0.75, 0.5673, 0.5, 0.5673, 0.5, 0.5673, 0.5, 0.5673, 0.5, 0.5673, 0.5, 0.5673, 0.5, 0.5673, 0.5, 0.5673, 0.5, 0.5673, 0.5, 0.5673, 0.5, 0.5673, 0.5, 0.5673, 0.5, 0.5673, 0.5, 0.5673, 0.5, 0.5673, 0.5, 0.5673, 0.5, 0.5673, 0.5, 0.5673, 0.5, 0.5673, 0.5, 0.5673, 0.5, 0.5673, 0.75, 0.5673, 0.75, 0.5673, 0.75, 0.5673, 0.75, 0.5673, 0.75, 0.5673, 0.75, 0.5673, 0.75, 0.5673, 0.75, 0.5673, 0.75, 0.5673, 0.75, 0.5673, 0.75, 0.5673, 0.75, 0.5673, 0.75, 0.5673, 0.75, 0.5673, 0.75, 0.5673, 0.75, 0.5673, 0.75, 0.5673, 0.5, 0.5673, 0.5, 0.5673, 0.75, 0.5673, 0.75, 0.5673, 0.5, 0.5673, 0.5, 0.5673, 0.75, 0.5673, 0.75, 0.5673, 0.5, 0.5673, 0.5, 0.5673, 0.75, 0.5673, 0.75, 0.5673, 0.5, 0.5673, 0.5, 0.5673, 0.75, 0.5673, 0.5, 0.5673, 0.75, 0.5673, 0.75, 0.5673, 0.5, 0.5673, 0.5, 0.5673, 0.75, 0.5673, 0.75, 0.5673, 0.5, 0.5673, 0.5, 0.5673, 0.75, 0.5673, 0.75, 0.5673, 0.5, 0.5673, 0.5, 0.5673, 0.75, 0.5673, 0.75, 0.5673, 0.5, 0.5673, 0.75, 0.5673, 0.5, 0.5673, 0.5, 0.5673, 0.75, 0.5673, 0.5, 0.5673, 0.5, 0.5673, 0.5, 0.5673, 0.5, 0.5673, 0.5, 0.5673, 0.75, 0.5673, 0.75, 0.5673, 0.5, 0.5673, 0.75, 0.5673, 0.75, 0.5673, 0.75, 0.5673, 0.75, 0.5673, 0.75, 0.5673, 0.5, 0.5673, 0.5, 0.5673, 0.75, 0.5673, 0.75, 0.5673, 0.75, 0.5673, 0.75, 0.5673, 0.75, 0.5673, 0.75, 0.5673, 0.75, 0.5673, 0.75, 0.5673, 0.75, 0.5673, 0.75, 0.5673, 0.75, 0.5673, 0.75, 0.5673, 0.75, 0.5673, 0.75, 0.5673, 0.75, 0.5673, 0.75, 0.5673, 0.75, 0.5673, 0.75, 0.5673, 0.75, 0.5673, 0.75, 0.5673, 0.75, 0.5673, 0.75, 0.5673, 0.75, 0.5673, 0.75, 0.5673, 0.75, 0.5673, 0.75, 0.5673, 0.75, 0.5673, 0.75, 0.5673, 0.75, 0.5673, 0.75, 0.5673, 0.75, 0.5673, 0.75, 0.5673, 0.75, 0.5673, 0.75, 0.5673, 0.5, 0.5673, 0.5, 0.5673, 0.5625, 0.5673, 0.625, 0.5673, 0.6875, 0.5673, 0.75, 0.5673, 0.5, 0.5673, 0.5, 0.5673, 0.5, 0.5673, 0.5, 0.5673, 0.5, 0.5673, 0.75, 0.5673, 0.75, 0.5673, 0.6875, 0.5673, 0.625, 0.5673, 0.5625, 0.5673, 0.5, 0.5673, 0.75, 0.5673, 0.75, 0.5673, 0.75, 0.5673, 0.75, 0.5673, 0.625, 0.5673, 0.6875, 0.5673, 0.6875, 0.5673, 0.625, 0.5673, 0.625, 0.5673, 0.625, 0.5673, 0.625, 0.5673, 0.625, 0.5673, 0.625, 0.5673, 0.625, 0.5673, 0.625, 0.5673, 0.625, 0.5673, 0.6875, 0.5673, 0.75, 0.5673, 0.75, 0.5673, 0.6875, 0.5673, 0.6875, 0.5673, 0.6875, 0.5673, 0.6875, 0.5673, 0.6875, 0.5673, 0.75, 0.5673, 0.75, 0.5673, 0.75, 0.5673, 0.75, 0.5673, 0.75, 0.5673, 0.6875, 0.5673, 0.6875, 0.5673, 0.75, 0.5673, 0.5625, 0.5673, 0.5, 0.5673, 0.5, 0.5673, 0.5625, 0.5673, 0.75, 0.5673, 0.6875, 0.5673, 0.6875, 0.5673, 0.75, 0.5673, 0.75, 0.5673, 0.75, 0.5673, 0.75, 0.5673, 0.75, 0.5673, 0.6875, 0.5673, 0.75, 0.5673, 0.75, 0.5673, 0.6875, 0.5673, 0.6875, 0.5673, 0.6875, 0.5673, 0.6875, 0.5673, 0.6875, 0.5673, 0.75, 0.5673, 0.75, 0.5673, 0.75, 0.5673, 0.75, 0.5673, 0.75, 0.5673, 0.6875, 0.5673, 0.6875, 0.5673, 0.75, 0.5673, 0.6875, 0.5673, 0.6875, 0.5673, 0.6875, 0.5673, 0.6875, 0.5673, 0.6875, 0.5673, 0.75, 0.5673, 0.75, 0.5673, 0.6875, 0.5673, 0.75, 0.5673, 0.75, 0.5673, 0.6875, 0.5673, 0.6875, 0.5673, 0.625, 0.5673, 0.6875, 0.5673, 0.6875, 0.5673, 0.625, 0.5673, 0.6875, 0.5673, 0.6875, 0.5673, 0.6875, 0.5673, 0.6875, 0.5673, 0.6875, 0.5673, 0.625, 0.5673, 0.625, 0.5673, 0.6875, 0.5673, 0.625, 0.5673, 0.6875, 0.5673, 0.6875, 0.5673, 0.625, 0.5673, 0.625, 0.5673, 0.625, 0.5673, 0.625, 0.5673, 0.625, 0.5673, 0.6875, 0.5673, 0.625, 0.5673, 0.625, 0.5673, 0.6875, 0.5673, 0.6875, 0.5673, 0.6875, 0.5673, 0.6875, 0.5673, 0.6875, 0.5673, 0.6875, 0.5673, 0.625, 0.5673, 0.625, 0.5673, 0.6875, 0.5673, 0.625, 0.5673, 0.625, 0.5673, 0.625, 0.5673, 0.625, 0.5673, 0.6875, 0.5673, 0.625, 0.5673, 0.625, 0.5673, 0.6875, 0.5673, 0.6875, 0.5673, 0.6875, 0.5673, 0.6875, 0.5673, 0.6875, 0.5673, 0.625, 0.5673, 0.625, 0.5673, 0.6875, 0.5673, 0.6875, 0.5673, 0.6875, 0.5673, 0.6875, 0.5673, 0.6875, 0.5673, 0.6875, 0.5673, 0.625, 0.5673, 0.6875, 0.5673, 0.6875, 0.5673, 0.625, 0.5673, 0.625, 0.5673, 0.625, 0.5673, 0.625, 0.5673, 0.625, 0.5673, 0.5625, 0.5673, 0.5625, 0.5673, 0.5625, 0.5673, 0.5625, 0.5673, 0.625, 0.5673, 0.5625, 0.5673, 0.5625, 0.5673, 0.625, 0.5673, 0.5625, 0.5673, 0.625, 0.5673, 0.625, 0.5673, 0.5625, 0.5673, 0.5625, 0.5673, 0.5625, 0.5673, 0.5625, 0.5673, 0.5625, 0.5673, 0.625, 0.5673, 0.625, 0.5673, 0.625, 0.5673, 0.625, 0.5673, 0.625, 0.5673, 0.5625, 0.5673, 0.5625, 0.5673, 0.625, 0.5673, 0.625, 0.5673, 0.625, 0.5673, 0.625, 0.5673, 0.625, 0.5673, 0.5625, 0.5673, 0.625, 0.5673, 0.625, 0.5673, 0.5625, 0.5673, 0.5625, 0.5673, 0.5625, 0.5673, 0.625, 0.5673, 0.625, 0.5673, 0.5625, 0.5673, 0.625, 0.5673, 0.625, 0.5673, 0.5625, 0.5673, 0.5625, 0.5673, 0.5625, 0.5673, 0.5625, 0.5673, 0.5625, 0.5673, 0.625, 0.5673, 0.5625, 0.5673, 0.5625, 0.5673, 0.625, 0.5673, 0.5, 0.5673, 0.5625, 0.5673, 0.5625, 0.5673, 0.5, 0.5673, 0.5, 0.5673, 0.5, 0.5673, 0.5, 0.5673, 0.5, 0.5673, 0.5, 0.5673, 0.5625, 0.5673, 0.5625, 0.5673, 0.5, 0.5673, 0.5625, 0.5673, 0.5625, 0.5673, 0.5625, 0.5673, 0.5625, 0.5673, 0.5625, 0.5673, 0.5625, 0.5673, 0.5625, 0.5673, 0.5625, 0.5673, 0.5625, 0.5673, 0.5625, 0.5673, 0.5625, 0.5673, 0.5625, 0.5673, 0.5625, 0.5673, 0.5, 0.5673, 0.5, 0.5673, 0.5625, 0.5673, 0.5, 0.5673, 0.5, 0.5673, 0.5, 0.5673, 0.5, 0.5673, 0.5625, 0.5673, 0.5625, 0.5673, 0.5, 0.5673, 0.5, 0.5673, 0.5625, 0.5673, 0.5, 0.5673, 0.5, 0.5673, 0.5625, 0.5673, 0.5, 0.5673, 0.5, 0.5673, 0.5, 0.5673, 0.5, 0.5673, 0.5, 0.5673, 0.5625, 0.5673, 0.5625, 0.5673, 0.5, 0.5673, 0.25, 0.594, 0.25, 0.594, 0.375, 0.5673, 0.375, 0.5673, 0.75, 0.594, 0.75, 0.594, 0.875, 0.5673, 0.875, 0.594, 0.75, 0.625, 0.75, 0.625, 0.875, 0.594, 0.875, 0.594, 0.25, 0.625, 0.25, 0.625, 0.375, 0.594, 0.375, 0.4991, 0.5, 0.4298, 0.4751, 0.4298, 0.375, 0.4991, 0.375, 0.0, 0.0, 0.0, 0.0, 0.0, 0.0, 0.0, 0.0, 0.0, 0.0, 0.0, 0.0, 0.0, 0.0, 0.0, 0.0, 0.0, 0.0, 0.0, 0.0, 0.0, 0.0, 0.0, 0.0, 0.0, 0.0, 0.0, 0.0, 0.0, 0.0, 0.0, 0.0, 0.375, 0.5, 0.375, 0.75, 0.375, 0.75, 0.375, 0.5, 0.375, 0.875, 0.375, 0.375, 0.375, 0.375, 0.375, 0.875, 0.375, 0.75, 0.375, 0.875, 0.375, 0.875, 0.375, 0.75, 0.375, 0.375, 0.375, 0.5, 0.375, 0.5, 0.375, 0.375, 0.75, 0.5444, 0.8486, 0.5444, 0.8486, 0.5444, 0.75, 0.5444, 0.8486, 0.7056, 0.8486, 0.5444, 0.875, 0.5, 0.875, 0.75, 0.75, 0.5444, 0.6514, 0.5444, 0.625, 0.5, 0.75, 0.5, 0.6514, 0.5444, 0.6514, 0.7056, 0.625, 0.75, 0.625, 0.5, 0.75, 0.7056, 0.8486, 0.7056, 0.875, 0.75, 0.75, 0.75, 0.8486, 0.5444, 0.75, 0.5444, 0.75, 0.5, 0.875, 0.5, 0.6514, 0.7056, 0.75, 0.7056, 0.75, 0.75, 0.625, 0.75, 0.75, 0.7056, 0.6514, 0.7056, 0.6514, 0.7056, 0.75, 0.7056, 0.6514, 0.7056, 0.6514, 0.5444, 0.6514, 0.5444, 0.6514, 0.7056, 0.8486, 0.5444, 0.8486, 0.7056, 0.8486, 0.7056, 0.8486, 0.5444, 0.75, 0.7056, 0.6514, 0.7056, 0.6514, 0.7056, 0.75, 0.7056, 0.8486, 0.7056, 0.75, 0.7056, 0.75, 0.7056, 0.8486, 0.7056, 0.6514, 0.5444, 0.75, 0.5444, 0.75, 0.5444, 0.6514, 0.5444, 0.75, 0.5444, 0.8486, 0.5444, 0.8486, 0.5444, 0.75, 0.5444, 0.8486, 0.7056, 0.75, 0.7056, 0.75, 0.7056, 0.8486, 0.7056, 0.6514, 0.5444, 0.75, 0.5444, 0.75, 0.5444, 0.6514, 0.5444, 0.75, 0.5444, 0.8486, 0.5444, 0.8486, 0.5444, 0.75, 0.5444, 0.6514, 0.7056, 0.6514, 0.5444, 0.6514, 0.5444, 0.6514, 0.7056, 0.8486, 0.5444, 0.8486, 0.7056, 0.8486, 0.7056, 0.8486, 0.5444, 0.75, 0.7056, 0.6514, 0.7056, 0.6514, 0.7056, 0.75, 0.7056, 0.6514, 0.7056, 0.6514, 0.5444, 0.6514, 0.5444, 0.6514, 0.7056, 0.8486, 0.5444, 0.8486, 0.7056, 0.8486, 0.7056, 0.8486, 0.5444, 0.75, 0.7056, 0.6514, 0.7056, 0.6514, 0.7056, 0.75, 0.7056, 0.8486, 0.7056, 0.75, 0.7056, 0.75, 0.7056, 0.8486, 0.7056, 0.6514, 0.5444, 0.75, 0.5444, 0.75, 0.5444, 0.6514, 0.5444, 0.6514, 0.5444, 0.6514, 0.5444, 0.6514, 0.5444, 0.6514, 0.5444, 0.8486, 0.7056, 0.75, 0.7056, 0.75, 0.7056, 0.8486, 0.7056, 0.6514, 0.5444, 0.75, 0.5444, 0.75, 0.5444, 0.6514, 0.5444, 0.75, 0.5444, 0.8486, 0.5444, 0.8486, 0.5444, 0.75, 0.5444, 0.6514, 0.7056, 0.6514, 0.5444, 0.6514, 0.5444, 0.6514, 0.7056, 0.8486, 0.5444, 0.8486, 0.7056, 0.8486, 0.7056, 0.8486, 0.5444, 0.6514, 0.5444, 0.75, 0.5444, 0.8486, 0.5444, 0.8486, 0.7056, 0.75, 0.7056, 0.6514, 0.7056, 0.6514, 0.5444, 0.75, 0.5444, 0.75, 0.5444, 0.6514, 0.5444, 0.6514, 0.7056, 0.6514, 0.5444, 0.6514, 0.5444, 0.6514, 0.7056, 0.8486, 0.5444, 0.8486, 0.7056, 0.8486, 0.7056, 0.8486, 0.5444, 0.7186, 0.7056, 0.7131, 0.7056, 0.7131, 0.7056, 0.7186, 0.7056, 0.8486, 0.7056, 0.75, 0.7056, 0.75, 0.7056, 0.8486, 0.7056, 0.6514, 0.7056, 0.6514, 0.7056, 0.6514, 0.7056, 0.6514, 0.7056, 0.6514, 0.7056, 0.6514, 0.7056, 0.6514, 0.7056, 0.75, 0.7056, 0.75, 0.7056, 0.6514, 0.7056, 0.75, 0.7056, 0.6514, 0.7056, 0.6514, 0.7056, 0.7007, 0.7056, 0.75, 0.7056, 0.6514, 0.5444, 0.75, 0.5444, 0.75, 0.5444, 0.6514, 0.5444, 0.75, 0.5444, 0.8486, 0.5444, 0.8486, 0.5444, 0.75, 0.5444, 0.75, 0.5444, 0.8486, 0.5444, 0.8486, 0.5444, 0.75, 0.5444, 0.75, 0.5444, 0.6514, 0.5444, 0.6514, 0.5444, 0.75, 0.5444, 0.8486, 0.5444, 0.8486, 0.5444, 0.8486, 0.5444, 0.8486, 0.5444, 0.8486, 0.5444, 0.75, 0.5444, 0.75, 0.5444, 0.8486, 0.5444, 0.594, 0.375, 0.594, 0.5, 0.625, 0.5, 0.625, 0.375, 0.625, 0.5, 0.625, 0.5, 0.625, 0.75, 0.625, 0.75, 0.594, 0.875, 0.594, 1.0, 0.625, 1.0, 0.625, 0.875, 0.0, 0.0, 0.4298, 0.4751, 0.4361, 0.7749, 0.0, 0.0, 0.4991, 0.0, 0.4371, 0.02485, 0.4298, 0.2749, 0.4991, 0.25, 0.4092, 0.01369, 0.4052, 0.2637, 0.4298, 0.2749, 0.4371, 0.02485, 0.4052, 0.375, 0.4052, 0.4863, 0.4298, 0.4751, 0.4298, 0.375, 0.4052, 0.4863, 0.4086, 0.7637, 0.4361, 0.7749, 0.4298, 0.4751, 0.4086, 0.875, 0.4086, 0.9863, 0.4361, 0.9751, 0.4361, 0.875, 0.4991, 0.5, 0.4991, 0.375, 0.4991, 0.25, 0.4991, 0.75, 0.4361, 0.7749, 0.4361, 0.875, 0.4991, 0.875, 0.5673, 0.5, 0.5673, 0.5, 0.594, 0.5, 0.594, 0.5, 0.4298, 0.375, 0.4991, 0.375, 0.4991, 0.25, 0.4298, 0.2749, 0.4991, 1.0, 0.4991, 0.875, 0.4361, 0.875, 0.4361, 0.9751, 0.5673, 0.875, 0.5673, 1.0, 0.594, 1.0, 0.594, 0.875, 0.4991, 0.5, 0.4991, 0.5, 0.5673, 0.5, 0.5673, 0.5, 0.5673, 0.375, 0.5673, 0.5, 0.594, 0.5, 0.594, 0.375, 0.375, 0.875, 0.375, 1.0, 0.4086, 0.9863, 0.4086, 0.875, 0.375, 0.5, 0.375, 0.75, 0.4086, 0.7637, 0.4052, 0.4863, 0.375, 0.375, 0.375, 0.5, 0.4052, 0.4863, 0.4052, 0.375, 0.375, 0.0, 0.375, 0.25, 0.4052, 0.2637, 0.4092, 0.01369, 0.375, 0.25, 0.375, 0.375, 0.4052, 0.375, 0.4052, 0.2637, 0.375, 0.75, 0.375, 0.875, 0.4086, 0.875, 0.4086, 0.7637, 0.4086, 0.7637, 0.4086, 0.875, 0.4361, 0.875, 0.4361, 0.7749, 0.4052, 0.2637, 0.4052, 0.375, 0.4298, 0.375, 0.4298, 0.2749, 0.375, 0.375, 0.375, 0.375, 0.375, 0.5, 0.375, 0.5, 0.375, 0.5, 0.375, 0.5, 0.375, 0.75, 0.375, 0.75, 0.375, 0.75, 0.375, 0.75, 0.375, 0.875, 0.375, 0.875, 0.375, 0.875, 0.375, 0.875, 0.375, 0.375, 0.375, 0.375, 0.375, 0.5, 0.375, 0.5, 0.375, 0.75, 0.375, 0.75, 0.375, 0.5, 0.375, 0.375, 0.375, 0.875, 0.375, 0.75, 0.375, 0.875, 0.375, 0.875, 0.375, 0.375, 0.375, 0.375, 0.375, 0.75, 0.375, 0.75, 0.375, 0.875, 0.375, 0.875, 0.375, 0.375, 0.375, 0.375, 0.375, 0.5, 0.375, 0.5, 0.375, 0.5, 0.375, 0.5, 0.375, 0.75, 0.375, 0.75, 0.375, 0.5, 0.375, 0.5, 0.375, 0.75, 0.375, 0.75, 0.375, 0.5, 0.375, 0.5, 0.375, 0.75, 0.375, 0.75, 0.375, 0.5, 0.375, 0.5, 0.375, 0.75, 0.375, 0.75, 0.375, 0.875, 0.375, 0.875, 0.375, 0.375, 0.375, 0.375, 0.375, 0.875, 0.375, 0.875, 0.375, 0.375, 0.375, 0.375, 0.375, 0.875, 0.375, 0.875, 0.375, 0.375, 0.375, 0.375, 0.375, 0.875, 0.375, 0.875, 0.375, 0.375, 0.375, 0.375, 0.375, 0.75, 0.375, 0.75, 0.375, 0.875, 0.375, 0.875, 0.375, 0.75, 0.375, 0.75, 0.375, 0.875, 0.375, 0.875, 0.375, 0.75, 0.375, 0.75, 0.375, 0.875, 0.375, 0.875, 0.375, 0.75, 0.375, 0.75, 0.375, 0.875, 0.375, 0.875, 0.375, 0.375, 0.375, 0.375, 0.375, 0.375, 0.375, 0.375, 0.375, 0.375, 0.375, 0.375, 0.375, 0.5, 0.375, 0.5, 0.375, 0.375, 0.375, 0.375, 0.375, 0.5, 0.375, 0.5, 0.375, 0.375, 0.375, 0.375, 0.375, 0.5, 0.375, 0.5, 0.375, 0.375, 0.375, 0.375, 0.375, 0.5, 0.375, 0.5, 0.375, 0.5, 0.375, 0.5, 0.375, 0.5, 0.375, 0.5, 0.375, 0.375, 0.375, 0.375, 0.375, 0.25, 0.375, 0.25, 0.375, 0.5, 0.375, 0.5, 0.375, 0.375, 0.375, 0.375, 0.375, 0.375, 0.375, 0.375, 0.375, 0.5, 0.375, 0.5, 0.375, 0.375, 0.375, 0.375, 0.375, 0.5, 0.375, 0.5, 0.375, 0.75, 0.375, 0.75, 0.375, 0.875, 0.375, 0.875, 0.375, 0.875, 0.375, 0.875, 0.375, 0.375, 0.375, 0.375, 0.375, 0.5, 0.375, 0.5, 0.375, 0.75, 0.375, 0.75, 0.375, 0.375, 0.375, 0.375, 0.375, 0.5, 0.375, 0.5, 0.375, 0.75, 0.375, 0.75, 0.375, 0.875, 0.375, 0.875, 0.375, 0.875, 0.375, 0.875, 0.375, 0.375, 0.375, 0.375, 0.375, 0.5, 0.375, 0.5, 0.375, 0.75, 0.375, 0.75, 0.625, 0.5, 0.625, 0.5, 0.625, 0.75, 0.625, 0.75, 0.4991, 0.5, 0.4991, 0.75, 0.5673, 0.75, 0.5673, 0.5, 0.625, 0.75, 0.625, 0.75, 0.594, 0.75, 0.594, 0.75, 0.5673, 0.75, 0.5673, 0.75, 0.4991, 0.75, 0.4991, 0.75, 0.594, 0.75, 0.594, 0.75, 0.5673, 0.75, 0.5673, 0.75, 0.0, 0.0, 0.0, 0.0, 0.0, 0.0, 0.0, 0.0, 0.594, 0.5, 0.594, 0.5, 0.625, 0.5, 0.625, 0.5, 0.4991, 0.75, 0.4991, 0.75, 0.4991, 0.75, 0.625, 0.75, 0.625, 0.75, 0.594, 0.75, 0.594, 0.75, 0.594, 0.5, 0.594, 0.75, 0.625, 0.75, 0.625, 0.5, 0.5673, 0.5, 0.5673, 0.75, 0.594, 0.75, 0.594, 0.5, 0.5673, 0.5, 0.5673, 0.5, 0.5673, 0.75, 0.5673, 0.75, 0.5673, 0.5, 0.5673, 0.5, 0.594, 0.5, 0.594, 0.5, 0.594, 0.5, 0.594, 0.5, 0.625, 0.5, 0.625, 0.5, 0.594, 0.75, 0.594, 0.75, 0.5673, 0.75, 0.5673, 0.75, 0.5673, 0.75, 0.5673, 0.75, 0.5673, 0.5, 0.5673, 0.5, 0.5673, 0.75, 0.5673, 0.75, 0.5673, 0.75, 0.5673, 0.75, 0.5673, 0.5, 0.5673, 0.5, 0.5673, 0.5, 0.5673, 0.5, 0.5673, 0.5, 0.5673, 0.5, 0.5673, 0.5, 0.5673, 0.5, 0.5673, 0.5, 0.5673, 0.5, 0.5673, 0.5, 0.5673, 0.5, 0.5673, 0.5, 0.5673, 0.5, 0.5673, 0.5, 0.5673, 0.5, 0.5673, 0.5, 0.5673, 0.5, 0.5673, 0.5, 0.5673, 0.5, 0.5673, 0.75, 0.5673, 0.75, 0.5673, 0.75, 0.5673, 0.75, 0.5673, 0.75, 0.5673, 0.75, 0.5673, 0.75, 0.5673, 0.75, 0.5673, 0.75, 0.5673, 0.75, 0.5673, 0.75, 0.5673, 0.75, 0.5673, 0.75, 0.5673, 0.75, 0.5673, 0.75, 0.5673, 0.75, 0.5673, 0.75, 0.5673, 0.75, 0.5673, 0.5, 0.5673, 0.5, 0.5673, 0.75, 0.5673, 0.75, 0.5673, 0.5, 0.5673, 0.5, 0.5673, 0.75, 0.5673, 0.75, 0.5673, 0.5, 0.5673, 0.5, 0.5673, 0.75, 0.5673, 0.75, 0.5673, 0.5, 0.5673, 0.5, 0.5673, 0.5, 0.5673, 0.5, 0.5673, 0.75, 0.5673, 0.75, 0.5673, 0.5, 0.5673, 0.5, 0.5673, 0.75, 0.5673, 0.75, 0.5673, 0.5, 0.5673, 0.5, 0.5673, 0.75, 0.5673, 0.75, 0.5673, 0.5, 0.5673, 0.5, 0.5673, 0.75, 0.5673, 0.75, 0.5673, 0.75, 0.5673, 0.75, 0.5673, 0.5, 0.5673, 0.5, 0.5673, 0.5, 0.5673, 0.5, 0.5673, 0.5, 0.5673, 0.5, 0.5673, 0.5, 0.5673, 0.5, 0.5673, 0.75, 0.5673, 0.75, 0.5673, 0.75, 0.5673, 0.75, 0.5673, 0.75, 0.5673, 0.75, 0.5673, 0.75, 0.5673, 0.75, 0.5673, 0.5, 0.5673, 0.5, 0.5673, 0.75, 0.5673, 0.75, 0.5673, 0.75, 0.5673, 0.75, 0.5673, 0.75, 0.5673, 0.75, 0.5673, 0.75, 0.5673, 0.75, 0.5673, 0.75, 0.5673, 0.75, 0.5673, 0.75, 0.5673, 0.75, 0.5673, 0.75, 0.5673, 0.75, 0.5673, 0.75, 0.5673, 0.75, 0.5673, 0.75, 0.5673, 0.75, 0.5673, 0.75, 0.5673, 0.75, 0.5673, 0.75, 0.5673, 0.75, 0.5673, 0.75, 0.5673, 0.75, 0.5673, 0.75, 0.5673, 0.75, 0.5673, 0.75, 0.5673, 0.75, 0.5673, 0.75, 0.5673, 0.75, 0.5673, 0.75, 0.5673, 0.75, 0.5673, 0.75, 0.5673, 0.75, 0.5673, 0.6875, 0.5673, 0.625, 0.5673, 0.5625, 0.5673, 0.5, 0.5673, 0.5, 0.5673, 0.5, 0.5673, 0.5, 0.5673, 0.5, 0.5673, 0.5, 0.5673, 0.5, 0.5673, 0.5, 0.5673, 0.5625, 0.5673, 0.625, 0.5673, 0.6875, 0.5673, 0.75, 0.5673, 0.75, 0.5673, 0.75, 0.5673, 0.75, 0.5673, 0.75, 0.5673, 0.75, 0.5673, 0.625, 0.5673, 0.625, 0.5673, 0.6875, 0.5673, 0.6875, 0.5673, 0.625, 0.5673, 0.625, 0.5673, 0.625, 0.5673, 0.625, 0.5673, 0.625, 0.5673, 0.625, 0.5673, 0.625, 0.5673, 0.625, 0.5673, 0.6875, 0.5673, 0.6875, 0.5673, 0.75, 0.5673, 0.75, 0.5673, 0.6875, 0.5673, 0.6875, 0.5673, 0.6875, 0.5673, 0.6875, 0.5673, 0.75, 0.5673, 0.75, 0.5673, 0.75, 0.5673, 0.75, 0.5673, 0.75, 0.5673, 0.75, 0.5673, 0.6875, 0.5673, 0.6875, 0.5673, 0.5625, 0.5673, 0.5625, 0.5673, 0.5, 0.5673, 0.5, 0.5673, 0.6875, 0.5673, 0.75, 0.5673, 0.75, 0.5673, 0.6875, 0.5673, 0.75, 0.5673, 0.75, 0.5673, 0.6875, 0.5673, 0.6875, 0.5673, 0.75, 0.5673, 0.75, 0.5673, 0.75, 0.5673, 0.75, 0.5673, 0.6875, 0.5673, 0.6875, 0.5673, 0.75, 0.5673, 0.75, 0.5673, 0.6875, 0.5673, 0.6875, 0.5673, 0.6875, 0.5673, 0.6875, 0.5673, 0.75, 0.5673, 0.75, 0.5673, 0.75, 0.5673, 0.75, 0.5673, 0.75, 0.5673, 0.75, 0.5673, 0.6875, 0.5673, 0.6875, 0.5673, 0.6875, 0.5673, 0.6875, 0.5673, 0.6875, 0.5673, 0.6875, 0.5673, 0.6875, 0.5673, 0.6875, 0.5673, 0.75, 0.5673, 0.75, 0.5673, 0.625, 0.5673, 0.625, 0.5673, 0.6875, 0.5673, 0.6875, 0.5673, 0.6875, 0.5673, 0.6875, 0.5673, 0.6875, 0.5673, 0.6875, 0.5673, 0.6875, 0.5673, 0.6875, 0.5673, 0.625, 0.5673, 0.625, 0.5673, 0.625, 0.5673, 0.625, 0.5673, 0.6875, 0.5673, 0.6875, 0.5673, 0.625, 0.5673, 0.625, 0.5673, 0.625, 0.5673, 0.625, 0.5673, 0.6875, 0.5673, 0.6875, 0.5673, 0.625, 0.5673, 0.625, 0.5673, 0.6875, 0.5673, 0.6875, 0.5673, 0.6875, 0.5673, 0.6875, 0.5673, 0.6875, 0.5673, 0.6875, 0.5673, 0.625, 0.5673, 0.625, 0.5673, 0.625, 0.5673, 0.625, 0.5673, 0.625, 0.5673, 0.625, 0.5673, 0.6875, 0.5673, 0.6875, 0.5673, 0.625, 0.5673, 0.625, 0.5673, 0.6875, 0.5673, 0.6875, 0.5673, 0.6875, 0.5673, 0.6875, 0.5673, 0.625, 0.5673, 0.6875, 0.5673, 0.6875, 0.5673, 0.625, 0.5673, 0.6875, 0.5673, 0.6875, 0.5673, 0.6875, 0.5673, 0.6875, 0.5673, 0.625, 0.5673, 0.625, 0.5673, 0.6875, 0.5673, 0.6875, 0.5673, 0.625, 0.5673, 0.625, 0.5673, 0.625, 0.5673, 0.625, 0.5673, 0.5625, 0.5673, 0.5625, 0.5673, 0.5625, 0.5673, 0.5625, 0.5673, 0.625, 0.5673, 0.625, 0.5673, 0.5625, 0.5673, 0.5625, 0.5673, 0.5625, 0.5673, 0.5625, 0.5673, 0.625, 0.5673, 0.625, 0.5673, 0.5625, 0.5673, 0.5625, 0.5673, 0.5625, 0.5673, 0.5625, 0.5673, 0.625, 0.5673, 0.625, 0.5673, 0.625, 0.5673, 0.625, 0.5673, 0.625, 0.5673, 0.625, 0.5673, 0.5625, 0.5673, 0.5625, 0.5673, 0.625, 0.5673, 0.625, 0.5673, 0.625, 0.5673, 0.625, 0.5673, 0.5625, 0.5673, 0.5625, 0.5673, 0.625, 0.5673, 0.625, 0.5673, 0.5625, 0.5673, 0.625, 0.5673, 0.625, 0.5673, 0.5625, 0.5673, 0.5625, 0.5673, 0.5625, 0.5673, 0.625, 0.5673, 0.625, 0.5673, 0.5625, 0.5673, 0.5625, 0.5673, 0.5625, 0.5673, 0.5625, 0.5673, 0.625, 0.5673, 0.625, 0.5673, 0.5625, 0.5673, 0.5625, 0.5673, 0.5, 0.5673, 0.5, 0.5673, 0.5625, 0.5673, 0.5625, 0.5673, 0.5, 0.5673, 0.5, 0.5673, 0.5, 0.5673, 0.5, 0.5673, 0.5, 0.5673, 0.5, 0.5673, 0.5625, 0.5673, 0.5625, 0.5673, 0.5625, 0.5673, 0.5625, 0.5673, 0.5625, 0.5673, 0.5625, 0.5673, 0.5625, 0.5673, 0.5625, 0.5673, 0.5625, 0.5673, 0.5625, 0.5673, 0.5625, 0.5673, 0.5625, 0.5673, 0.5625, 0.5673, 0.5625, 0.5673, 0.5625, 0.5673, 0.5625, 0.5673, 0.5, 0.5673, 0.5, 0.5673, 0.5, 0.5673, 0.5, 0.5673, 0.5, 0.5673, 0.5, 0.5673, 0.5625, 0.5673, 0.5, 0.5673, 0.5, 0.5673, 0.5625, 0.5673, 0.5625, 0.5673, 0.5625, 0.5673, 0.5, 0.5673, 0.5, 0.5673, 0.5, 0.5673, 0.5, 0.5673, 0.5, 0.5673, 0.5, 0.5673, 0.5, 0.5673, 0.5, 0.5673, 0.5625, 0.5673, 0.5625, 0.5673, 0.25, 0.5673, 0.375, 0.594, 0.375, 0.594, 0.25, 0.5673, 0.75, 0.5673, 0.875, 0.594, 0.875, 0.594, 0.75, 0.594, 0.75, 0.594, 0.875, 0.625, 0.875, 0.625, 0.75, 0.594, 0.25, 0.594, 0.375, 0.625, 0.375, 0.625, 0.25, 0.4991, 0.5, 0.4991, 0.375, 0.4298, 0.375, 0.4298, 0.4751, 0.0, 0.0, 0.0, 0.0, 0.0, 0.0, 0.0, 0.0, 0.0, 0.0, 0.0, 0.0, 0.0, 0.0, 0.0, 0.0, 0.0, 0.0, 0.0, 0.0, 0.0, 0.0, 0.0, 0.0, 0.0, 0.0, 0.0, 0.0, 0.0, 0.0, 0.0, 0.0, 0.375, 0.5, 0.375, 0.5, 0.375, 0.75, 0.375, 0.75, 0.375, 0.875, 0.375, 0.875, 0.375, 0.375, 0.375, 0.375, 0.375, 0.75, 0.375, 0.75, 0.375, 0.875, 0.375, 0.875, 0.375, 0.375, 0.375, 0.375, 0.375, 0.5, 0.375, 0.5, 0.75, 0.5444, 0.75, 0.5444, 0.8486, 0.5444, 0.8486, 0.5444, 0.8486, 0.7056, 0.875, 0.75, 0.875, 0.5, 0.8486, 0.5444, 0.75, 0.5444, 0.75, 0.5, 0.625, 0.5, 0.6514, 0.5444, 0.6514, 0.5444, 0.625, 0.5, 0.625, 0.75, 0.6514, 0.7056, 0.75, 0.7056, 0.75, 0.75, 0.875, 0.75, 0.8486, 0.7056, 0.8486, 0.5444, 0.875, 0.5, 0.75, 0.5, 0.75, 0.5444, 0.6514, 0.7056, 0.625, 0.75, 0.75, 0.75, 0.75, 0.7056, 0.75, 0.7056, 0.75, 0.7056, 0.6514, 0.7056, 0.6514, 0.7056, 0.6514, 0.7056, 0.6514, 0.7056, 0.6514, 0.5444, 0.6514, 0.5444, 0.8486, 0.5444, 0.8486, 0.5444, 0.8486, 0.7056, 0.8486, 0.7056, 0.75, 0.7056, 0.75, 0.7056, 0.6514, 0.7056, 0.6514, 0.7056, 0.8486, 0.7056, 0.8486, 0.7056, 0.75, 0.7056, 0.75, 0.7056, 0.6514, 0.5444, 0.6514, 0.5444, 0.75, 0.5444, 0.75, 0.5444, 0.75, 0.5444, 0.75, 0.5444, 0.8486, 0.5444, 0.8486, 0.5444, 0.8486, 0.7056, 0.8486, 0.7056, 0.75, 0.7056, 0.75, 0.7056, 0.6514, 0.5444, 0.6514, 0.5444, 0.75, 0.5444, 0.75, 0.5444, 0.75, 0.5444, 0.75, 0.5444, 0.8486, 0.5444, 0.8486, 0.5444, 0.6514, 0.7056, 0.6514, 0.7056, 0.6514, 0.5444, 0.6514, 0.5444, 0.8486, 0.5444, 0.8486, 0.5444, 0.8486, 0.7056, 0.8486, 0.7056, 0.75, 0.7056, 0.75, 0.7056, 0.6514, 0.7056, 0.6514, 0.7056, 0.6514, 0.7056, 0.6514, 0.7056, 0.6514, 0.5444, 0.6514, 0.5444, 0.8486, 0.5444, 0.8486, 0.5444, 0.8486, 0.7056, 0.8486, 0.7056, 0.75, 0.7056, 0.75, 0.7056, 0.6514, 0.7056, 0.6514, 0.7056, 0.8486, 0.7056, 0.8486, 0.7056, 0.75, 0.7056, 0.75, 0.7056, 0.6514, 0.5444, 0.6514, 0.5444, 0.75, 0.5444, 0.75, 0.5444, 0.6514, 0.5444, 0.6514, 0.5444, 0.6514, 0.5444, 0.6514, 0.5444, 0.8486, 0.7056, 0.8486, 0.7056, 0.75, 0.7056, 0.75, 0.7056, 0.6514, 0.5444, 0.6514, 0.5444, 0.75, 0.5444, 0.75, 0.5444, 0.75, 0.5444, 0.75, 0.5444, 0.8486, 0.5444, 0.8486, 0.5444, 0.6514, 0.7056, 0.6514, 0.7056, 0.6514, 0.5444, 0.6514, 0.5444, 0.8486, 0.5444, 0.8486, 0.5444, 0.8486, 0.7056, 0.8486, 0.7056, 0.6514, 0.5444, 0.6514, 0.7056, 0.75, 0.7056, 0.8486, 0.7056, 0.8486, 0.5444, 0.75, 0.5444, 0.6514, 0.5444, 0.6514, 0.5444, 0.75, 0.5444, 0.75, 0.5444, 0.6514, 0.7056, 0.6514, 0.7056, 0.6514, 0.5444, 0.6514, 0.5444, 0.8486, 0.5444, 0.8486, 0.5444, 0.8486, 0.7056, 0.8486, 0.7056, 0.8486, 0.7056, 0.8486, 0.7056, 0.75, 0.7056, 0.75, 0.7056, 0.673, 0.7056, 0.716, 0.7056, 0.716, 0.7056, 0.673, 0.7056, 0.6514, 0.7056, 0.6514, 0.7056, 0.6514, 0.7056, 0.6514, 0.7056, 0.6514, 0.7056, 0.6514, 0.7056, 0.6514, 0.7056, 0.6514, 0.7056, 0.75, 0.7056, 0.75, 0.7056, 0.75, 0.7056, 0.75, 0.7056, 0.7007, 0.7056, 0.6514, 0.7056, 0.6514, 0.7056, 0.6514, 0.5444, 0.6514, 0.5444, 0.75, 0.5444, 0.75, 0.5444, 0.75, 0.5444, 0.75, 0.5444, 0.8486, 0.5444, 0.8486, 0.5444, 0.75, 0.5444, 0.75, 0.5444, 0.8486, 0.5444, 0.8486, 0.5444, 0.75, 0.5444, 0.75, 0.5444, 0.6514, 0.5444, 0.6514, 0.5444, 0.8486, 0.5444, 0.8486, 0.5444, 0.8486, 0.5444, 0.8486, 0.5444, 0.8486, 0.5444, 0.8486, 0.5444, 0.75, 0.5444, 0.75, 0.5444, 0.7007, 0.7056, 0.7007, 0.7056, 0.7007, 0.7056, 0.6514, 0.7056, 0.6514, 0.7056, 0.7007, 0.7056, 0.6514, 0.7056, 0.6514, 0.7056, 0.7007, 0.7056, 0.7007, 0.7056, 0.7131, 0.7056, 0.707, 0.7056, 0.7131, 0.7056, 0.7186, 0.7056, 0.7131, 0.7056, 0.707, 0.7056, 0.7131, 0.7056, 0.7188, 0.7056, 0.7131, 0.7056, 0.7186, 0.7056, 0.7186, 0.7056, 0.7131, 0.7056, 0.707, 0.7056, 0.7131, 0.7056, 0.7131, 0.7056, 0.707, 0.7056, 0.707, 0.7056, 0.7131, 0.7056, 0.7131, 0.7056, 0.707, 0.7056, 0.7131, 0.7056, 0.7188, 0.7056, 0.7188, 0.7056, 0.7131, 0.7056, 0.7188, 0.7056, 0.7131, 0.7056, 0.7131, 0.7056, 0.7188, 0.7056, 0.7131, 0.7056, 0.707, 0.7056, 0.707, 0.7056, 0.7131, 0.7056, 0.7131, 0.7056, 0.707, 0.7056, 0.707, 0.7056, 0.7131, 0.7056, 0.7007, 0.7056, 0.7131, 0.7056, 0.707, 0.7056, 0.7007, 0.7056, 0.7007, 0.7056, 0.707, 0.7056, 0.7131, 0.7056, 0.7007, 0.7056, 0.7102, 0.7056, 0.714, 0.7056, 0.714, 0.7056, 0.7102, 0.7056, 0.7124, 0.7056, 0.7199, 0.7056, 0.75, 0.7056, 0.7007, 0.7056, 0.7199, 0.7056, 0.7124, 0.7056, 0.7007, 0.7056, 0.75, 0.7056, 0.7124, 0.7056, 0.7102, 0.7056, 0.7007, 0.7056, 0.7007, 0.7056, 0.7102, 0.7056, 0.7124, 0.7056, 0.7007, 0.7056, 0.7007, 0.7056, 0.7156, 0.7056, 0.714, 0.7056, 0.7131, 0.7056, 0.7188, 0.7056, 0.714, 0.7056, 0.7156, 0.7056, 0.7188, 0.7056, 0.7131, 0.7056, 0.7102, 0.7056, 0.714, 0.7056, 0.7131, 0.7056, 0.7007, 0.7056, 0.714, 0.7056, 0.7102, 0.7056, 0.7007, 0.7056, 0.7131, 0.7056, 0.714, 0.7056, 0.7156, 0.7056, 0.7156, 0.7056, 0.714, 0.7056, 0.7156, 0.7056, 0.714, 0.7056, 0.714, 0.7056, 0.7156, 0.7056, 0.7124, 0.7056, 0.7102, 0.7056, 0.7102, 0.7056, 0.7124, 0.7056, 0.7124, 0.7056, 0.7199, 0.7056, 0.7199, 0.7056, 0.7124, 0.7056, 0.714, 0.7056, 0.7102, 0.7056, 0.7102, 0.7056, 0.714, 0.7056, 0.714, 0.7056, 0.7156, 0.7056, 0.7156, 0.7056, 0.714, 0.7056, 0.7102, 0.7056, 0.7124, 0.7056, 0.7124, 0.7056, 0.7102, 0.7056, 0.7199, 0.7056, 0.7124, 0.7056, 0.7124, 0.7056, 0.7199, 0.7056, 0.7124, 0.7056, 0.7102, 0.7056, 0.714, 0.7056, 0.7156, 0.7056, 0.714, 0.7056, 0.7102, 0.7056, 0.7124, 0.7056, 0.7199, 0.7056, 0.7102, 0.7056, 0.7124, 0.7056, 0.7124, 0.7056, 0.7102, 0.7056, 0.7199, 0.7056, 0.7124, 0.7056, 0.7124, 0.7056, 0.7199, 0.7056, 0.7102, 0.7056, 0.714, 0.7056, 0.714, 0.7056, 0.7102, 0.7056, 0.7156, 0.7056, 0.714, 0.7056, 0.714, 0.7056, 0.7156, 0.7056, 0.7124, 0.7056, 0.7102, 0.7056, 0.7102, 0.7056, 0.7124, 0.7056, 0.7124, 0.7056, 0.7199, 0.7056, 0.7199, 0.7056, 0.7124, 0.7056, 0.714, 0.7056, 0.7102, 0.7056, 0.7102, 0.7056, 0.714, 0.7056, 0.7131, 0.7056, 0.6514, 0.7056, 0.6514, 0.7056, 0.7131, 0.7056, 0.6514, 0.7056, 0.6514, 0.7056, 0.7131, 0.7056, 0.707, 0.7056, 0.7007, 0.7056, 0.6514, 0.7056, 0.7007, 0.7056, 0.707, 0.7056, 0.7131, 0.7056, 0.6514, 0.7056, 0.6708, 0.7056, 0.6719, 0.7056, 0.6719, 0.7056, 0.6708, 0.7056, 0.6514, 0.7056, 0.6514, 0.7056, 0.6514, 0.7056, 0.6514, 0.7056, 0.6514, 0.7056, 0.75, 0.7056, 0.75, 0.7056, 0.6514, 0.7056, 0.75, 0.7056, 0.7186, 0.7056, 0.7186, 0.7056, 0.75, 0.7056, 0.7186, 0.7056, 0.7131, 0.7056, 0.7131, 0.7056, 0.7186, 0.7056, 0.6719, 0.7056, 0.7178, 0.7056, 0.75, 0.7056, 0.6514, 0.7056, 0.6722, 0.7056, 0.673, 0.7056, 0.673, 0.7056, 0.6722, 0.7056, 0.7178, 0.7056, 0.7132, 0.7056, 0.7186, 0.7056, 0.75, 0.7056, 0.6708, 0.7056, 0.6719, 0.7056, 0.6514, 0.7056, 0.6514, 0.7056, 0.6514, 0.7056, 0.7131, 0.7056, 0.0, 0.0, 0.7132, 0.7056, 0.6708, 0.7056, 0.7178, 0.7056, 0.6719, 0.7056, 0.6514, 0.7056, 0.75, 0.7056, 0.6719, 0.7056, 0.6708, 0.7056, 0.6708, 0.7056, 0.6719, 0.7056, 0.7132, 0.7056, 0.7178, 0.7056, 0.75, 0.7056, 0.7186, 0.7056, 0.6719, 0.7056, 0.6708, 0.7056, 0.6514, 0.7056, 0.6514, 0.7056, 0.7131, 0.7056, 0.6514, 0.7056, 0.6708, 0.7056, 0.7132, 0.7056, 0.7186, 0.7056, 0.7132, 0.7056, 0.6708, 0.7056, 0.6708, 0.7056, 0.7132, 0.7056, 0.7132, 0.7056, 0.7178, 0.7056, 0.7178, 0.7056, 0.7132, 0.7056, 0.7178, 0.7056, 0.6719, 0.7056, 0.6719, 0.7056, 0.7178, 0.7056, 0.6708, 0.7056, 0.7132, 0.7056, 0.7132, 0.7056, 0.6708, 0.7056, 0.7178, 0.7056, 0.7132, 0.7056, 0.7132, 0.7056, 0.7178, 0.7056, 0.6719, 0.7056, 0.7178, 0.7056, 0.7178, 0.7056, 0.6719, 0.7056, 0.716, 0.7056, 0.7126, 0.7056, 0.7132, 0.7056, 0.7178, 0.7056, 0.673, 0.7056, 0.716, 0.7056, 0.7178, 0.7056, 0.6719, 0.7056, 0.6722, 0.7056, 0.673, 0.7056, 0.6719, 0.7056, 0.6708, 0.7056, 0.716, 0.7056, 0.673, 0.7056, 0.6719, 0.7056, 0.7178, 0.7056, 0.7126, 0.7056, 0.716, 0.7056, 0.7178, 0.7056, 0.7132, 0.7056, 0.673, 0.7056, 0.6722, 0.7056, 0.6708, 0.7056, 0.6719, 0.7056, 0.7126, 0.7056, 0.6722, 0.7056, 0.6708, 0.7056, 0.7132, 0.7056, 0.6722, 0.7056, 0.7126, 0.7056, 0.7132, 0.7056, 0.6708, 0.7056, 0.673, 0.7056, 0.716, 0.7056, 0.7126, 0.7056, 0.6722, 0.7056, 0.673, 0.7056, 0.6722, 0.7056, 0.7126, 0.7056, 0.716, 0.7056, 0.716, 0.7056, 0.673, 0.7056, 0.673, 0.7056, 0.716, 0.7056, 0.6722, 0.7056, 0.7126, 0.7056, 0.7126, 0.7056, 0.6722, 0.7056, 0.716, 0.7056, 0.7126, 0.7056, 0.7126, 0.7056, 0.716, 0.7056, 0.673, 0.7056, 0.6722, 0.7056, 0.6722, 0.7056, 0.673, 0.7056, 0.7126, 0.7056, 0.716, 0.7056, 0.716, 0.7056, 0.7126, 0.7056, 0.7126, 0.7056, 0.6722, 0.7056, 0.6722, 0.7056, 0.7126, 0.7056])
me_cube_002.use_mirror_topology = True
me_cube_002.update()
arm_armature = bpy.data.armatures.new('Armature')  # bones are not reproduced

# ---- objects
ob_light = bpy.data.objects.new('Light', light_light)
ob_camera = bpy.data.objects.new('Camera', cam_camera)
ob_reffront = bpy.data.objects.new('RefFront', None)
ob_refside = bpy.data.objects.new('RefSide', None)
ob_cube = bpy.data.objects.new('Cube', me_cube_002)
ob_armature = bpy.data.objects.new('Armature', arm_armature)

# ---- transforms, parenting, visibility, modifiers, constraints
ob_light.location = (4.076, 1.005, 5.904)
ob_light.rotation_euler = (0.6503, 0.05522, 1.866)
ob_light.lock_rotations_4d = False
ob_light.empty_display_type = 'ARROWS'
ob_light.color = (0.0, 0.0, 0.0, 0.0)
ob_light.lineart.crease_threshold = 0.0
ob_camera.location = (7.359, -6.926, 4.958)
ob_camera.rotation_euler = (1.109, 0.0, 0.8149)
ob_camera.lock_rotations_4d = False
ob_camera.empty_display_type = 'ARROWS'
ob_camera.color = (0.0, 0.0, 0.0, 0.0)
ob_camera.display_type = 'WIRE'
ob_camera.lineart.crease_threshold = 0.0
ob_reffront.location = (1.357, 0.866, 2.12)
ob_reffront.rotation_euler = (1.571, -0.0, -0.0)
ob_reffront.empty_display_type = 'IMAGE'
ob_reffront.empty_display_size = 5.0
ob_refside.location = (-1.525, 0.01258, 2.12)
ob_refside.rotation_euler = (1.571, -0.0, 1.571)
ob_refside.empty_display_type = 'IMAGE'
ob_refside.empty_display_size = 5.0
ob_cube.parent = ob_armature
ob_cube.location = (0.0, 0.0, 0.0)
_vg = ob_cube.vertex_groups.new(name='Hips')
for _i, _w in zip([0, 2, 4, 6, 8, 9, 10, 11, 12, 13, 14, 15, 16, 17, 18, 19, 20, 21, 24, 25, 26, 27, 28, 29, 30, 31, 32, 33, 34, 50, 51, 59, 60, 61, 62, 63, 74, 75, 180, 181, 184, 238, 240, 242, 244, 246, 247, 248, 249, 250, 251, 252, 253, 254, 255, 256, 257, 258, 259, 262, 263, 264, 265, 266, 282, 283, 291, 292, 293, 294, 305, 306], [0.2358, 0.2887, 0.1309, 0.1368, 0.1618, 0.1594, 0.2126, 0.6208, 0.5528, 0.5878, 0.5523, 0.1604, 0.2837, 0.06947, 0.05676, 0.03864, 0.1326, 0.01584, 0.02947, 0.3568, 0.2858, 0.323, 0.3429, 0.8977, 0.8487, 0.882, 0.8289, 0.8458, 0.8997, 0.03546, 0.05524, 0.3408, 0.13, 0.612, 0.05814, 0.1866, 0.04207, 0.2321, 0.1338, 0.09554, 0.0413, 0.2358, 0.2887, 0.1309, 0.1368, 0.1618, 0.1594, 0.2126, 0.6208, 0.5528, 0.5878, 0.5523, 0.1604, 0.2837, 0.06947, 0.05676, 0.03864, 0.1326, 0.01584, 0.02947, 0.3568, 0.2858, 0.323, 0.3429, 0.03546, 0.05524, 0.3408, 0.13, 0.05814, 0.1866, 0.1949, 0.2321]): _vg.add([_i], _w, 'REPLACE')
_vg = ob_cube.vertex_groups.new(name='Spine')
for _i, _w in zip([0, 8, 9, 10, 11, 12, 13, 14, 15, 16, 17, 18, 19, 20, 21, 22, 23, 24, 25, 26, 27, 28, 31, 32, 33, 74, 75, 77, 180, 181, 184, 185, 186, 187, 192, 193, 238, 246, 247, 248, 249, 250, 251, 252, 253, 254, 255, 256, 257, 258, 259, 260, 261, 262, 263, 264, 265, 266, 305, 306, 308, 415, 416], [0.002586, 0.6049, 0.5022, 0.3336, 0.1343, 0.1233, 0.09149, 0.1633, 0.6309, 0.3527, 0.5809, 0.4943, 0.1648, 0.402, 0.2804, 0.2154, 0.06204, 0.1339, 0.05593, 0.04239, 0.03108, 0.07315, 0.05593, 0.07973, 0.0009965, 0.1439, 0.4148, 0.01513, 0.7599, 0.7766, 0.6836, 0.1821, 0.149, 0.06204, 0.06933, 0.06194, 0.002586, 0.6049, 0.5022, 0.3336, 0.1343, 0.1233, 0.09149, 0.1633, 0.6309, 0.3527, 0.5809, 0.4943, 0.1648, 0.402, 0.2804, 0.2154, 0.06204, 0.1339, 0.05593, 0.04239, 0.03108, 0.07315, 0.4595, 0.4148, 0.01513, 0.06933, 0.06194]): _vg.add([_i], _w, 'REPLACE')
_vg = ob_cube.vertex_groups.new(name='Chest')
for _i, _w in zip([1, 3, 5, 7, 8, 9, 10, 17, 18, 19, 20, 21, 22, 23, 24, 75, 181, 182, 183, 184, 185, 186, 187, 193, 194, 195, 197, 199, 200, 201, 239, 241, 243, 245, 246, 247, 248, 255, 256, 257, 258, 259, 260, 261, 262, 305, 306, 416, 417, 420, 421], [0.05041, 0.0812, 0.0425, 0.07819, 0.02707, 0.01652, 0.01898, 0.03193, 0.1096, 0.1115, 0.03231, 0.06954, 0.111, 0.1102, 0.08416, 0.004464, 0.0663, 0.2716, 0.3066, 0.1162, 0.6172, 0.5727, 0.6377, 0.05155, 0.3094, 0.01685, 0.3163, 0.03837, 0.0511, 0.03171, 0.05041, 0.0812, 0.0425, 0.07819, 0.02707, 0.01652, 0.01898, 0.03193, 0.1096, 0.1115, 0.03231, 0.06954, 0.111, 0.1102, 0.08416, 0.01063, 0.004464, 0.05155, 0.01685, 0.03837, 0.03171]): _vg.add([_i], _w, 'REPLACE')
_vg = ob_cube.vertex_groups.new(name='Neck')
for _i, _w in zip([1, 3, 5, 7, 182, 193, 195, 198, 199, 200, 201, 202, 203, 204, 205, 206, 207, 208, 209, 210, 211, 212, 213, 214, 218, 219, 220, 228, 229, 234, 237, 239, 241, 243, 245, 416, 417, 419, 420, 421, 422, 423, 424, 425, 426, 427, 428, 429, 430, 433, 434, 439, 442, 444, 445, 448, 453, 454, 456, 467, 468, 469, 471, 472, 473], [0.04103, 0.1079, 0.0558, 0.09189, 0.06172, 0.01757, 0.01529, 0.6636, 0.5456, 0.7551, 0.5577, 0.6412, 0.8847, 1.0, 1.0, 1.0, 1.0, 1.0, 1.0, 0.005731, 0.1507, 0.737, 0.5581, 0.06923, 0.06841, 0.1048, 0.04331, 0.02493, 0.002968, 0.05625, 0.004799, 0.04103, 0.1079, 0.0558, 0.09189, 0.01757, 0.01529, 0.6636, 0.5456, 0.5577, 0.6412, 1.0, 1.0, 1.0, 1.0, 0.005726, 0.1507, 0.5581, 0.06913, 0.1048, 0.04298, 0.02397, 0.05624, 0.004805, 0.003338, 0.003186, 0.006227, 0.00365, 0.006305, 0.004159, 0.004382, 0.01331, 0.01283, 0.000558, 0.00169]): _vg.add([_i], _w, 'REPLACE')
_vg = ob_cube.vertex_groups.new(name='Head')
for _i, _w in zip([210, 211, 212, 213, 214, 215, 216, 217, 218, 219, 220, 221, 222, 223, 224, 225, 226, 227, 228, 229, 230, 231, 232, 233, 234, 235, 236, 237, 427, 428, 429, 430, 431, 432, 433, 434, 435, 436, 437, 438, 439, 440, 441, 442, 443, 444, 445, 446, 447, 448, 449, 450, 451, 452, 453, 454, 455, 456, 457, 458, 459, 460, 461, 462, 463, 464, 465, 466, 467, 468, 469, 470, 471, 472, 473, 474, 475, 476, 477, 478, 479, 480, 481, 482, 483, 484, 485, 486, 487, 488, 489, 490, 491, 492, 493, 494, 495, 496, 497, 498, 499, 500, 501, 502, 503, 504, 505, 506, 507, 508, 509, 510, 511, 512, 513, 514, 515, 516, 517, 518, 519, 520, 521, 522, 523, 524, 525, 526, 527, 528, 529, 530, 531], [0.9721, 0.8493, 0.263, 0.4419, 0.9308, 0.9774, 0.9877, 0.986, 0.9316, 0.8952, 0.9533, 0.9884, 0.9985, 0.9982, 0.9985, 0.99, 0.9945, 0.9988, 0.9625, 1.0, 0.9899, 0.9833, 0.9908, 0.984, 0.9438, 0.9953, 0.9949, 0.9726, 0.9721, 0.8493, 0.4419, 0.9309, 0.9877, 0.986, 0.8952, 0.9535, 0.9986, 0.9981, 0.99, 0.9944, 0.963, 0.9854, 0.9907, 0.9438, 0.9952, 0.9726, 1.0, 0.9781, 0.9767, 1.0, 0.9855, 0.9767, 0.9774, 0.977, 0.9999, 0.9863, 0.986, 0.976, 0.9772, 0.9772, 0.9758, 0.9758, 0.9781, 0.9792, 0.9759, 0.9792, 0.9773, 0.9771, 0.9815, 0.9999, 0.9683, 0.9754, 0.9686, 0.9747, 0.9787, 0.9753, 0.9754, 0.9755, 1.0, 0.9862, 0.9999, 0.9994, 0.9743, 0.9529, 0.9688, 0.9995, 0.9901, 0.9937, 1.0, 0.9736, 0.983, 1.0, 1.0, 0.9977, 0.9787, 0.9834, 0.9792, 0.9792, 0.9851, 0.9792, 0.9792, 0.989, 0.9914, 0.9794, 0.9802, 0.9796, 0.9792, 0.9792, 0.9792, 0.9792, 0.9792, 0.9838, 0.9838, 0.9792, 0.9792, 0.9792, 0.9792, 0.9857, 0.9836, 0.9852, 0.9836, 0.9792, 0.9792, 0.9792, 0.9792, 0.9852, 0.9841, 0.9849, 0.984, 0.9792, 0.9792, 0.9792, 0.9792]): _vg.add([_i], _w, 'REPLACE')
_vg = ob_cube.vertex_groups.new(name='Shoulder.L')
for _i, _w in zip([1, 3, 5, 7, 9, 10, 12, 13, 16, 19, 20, 23, 24, 72, 73, 74, 75, 76, 77, 78, 79, 80, 81, 82, 83, 84, 85, 182, 183, 184, 185, 186, 187, 193, 194, 195, 196, 197, 198, 199, 200, 201, 202, 203, 239, 241, 243, 245, 246, 252, 253, 255, 256, 259, 260, 415, 416, 419, 420, 421, 422], [0.05262, 0.0846, 0.8373, 0.7189, 0.1251, 0.1832, 0.008652, 0.002066, 0.1148, 0.474, 0.2089, 0.6793, 0.5512, 0.8684, 0.8144, 0.1343, 0.1191, 0.1323, 0.1556, 0.7493, 0.7166, 0.4668, 0.4856, 0.05791, 0.05386, 0.1905, 0.1935, 0.3331, 0.3383, 0.05694, 0.07384, 0.1179, 0.1342, 0.00761, 0.3305, 0.8392, 0.8909, 0.3347, 0.002524, 0.05183, 0.09576, 0.3402, 0.3049, 0.04142, 0.8382, 0.7056, 0.04878, 0.0888, 0.1206, 0.001465, 0.1046, 0.2585, 0.2909, 0.5782, 0.6011, 0.8798, 0.8132, 0.2834, 0.3486, 0.05123, 0.004622]): _vg.add([_i], _w, 'REPLACE')
_vg = ob_cube.vertex_groups.new(name='Arm.Upper.L')
for _i, _w in zip([9, 10, 16, 19, 20, 23, 24, 72, 73, 74, 75, 76, 77, 78, 79, 80, 81, 82, 83, 84, 85, 90, 91, 92, 95, 96, 97, 98, 99, 100, 103, 104, 105, 195, 196], [0.08624, 0.1759, 0.07821, 0.1611, 0.1436, 0.09433, 0.1516, 0.1088, 0.144, 0.6315, 0.08154, 0.828, 0.7786, 0.2274, 0.2469, 0.5239, 0.5032, 0.9349, 0.9337, 0.8027, 0.799, 0.9654, 0.7232, 0.1158, 0.1335, 0.8246, 0.9765, 0.9654, 0.7558, 0.1491, 0.06794, 0.2227, 0.9151, 0.06539, 0.04499]): _vg.add([_i], _w, 'REPLACE')
_vg = ob_cube.vertex_groups.new(name='Arm.Lower.L')
for _i, _w in zip([90, 91, 92, 95, 96, 99, 100, 103, 104, 105, 112, 113, 114, 115, 116, 117], [0.001031, 0.2659, 0.8438, 0.8323, 0.1677, 0.2334, 0.8134, 0.8865, 0.7631, 0.06462, 0.02385, 0.001434, 0.01014, 0.0103, 0.01238, 0.01128]): _vg.add([_i], _w, 'REPLACE')
_vg = ob_cube.vertex_groups.new(name='Hand.L')
for _i, _w in zip([86, 87, 88, 89, 92, 93, 94, 95, 100, 101, 102, 103, 106, 107, 108, 109, 110, 111, 112, 113, 114, 115, 116, 117, 118, 119, 120, 121, 122, 123, 124, 125, 126, 127, 128, 129, 130, 131, 132, 133, 134, 135, 136, 137, 138, 139, 140, 141, 142, 143, 144, 145, 146, 147, 148, 149, 150, 151, 152, 153, 154, 155, 156, 157, 158, 159, 160, 161, 162, 163, 164, 165, 166, 167, 168, 169, 170, 171, 172, 173, 174, 175, 176, 177, 178, 179], [0.9975, 0.9971, 0.9973, 0.9974, 0.03046, 0.9837, 0.9822, 0.01811, 0.02445, 0.9817, 0.9829, 0.04023, 0.9908, 0.9961, 0.9993, 0.9994, 0.9757, 0.9799, 0.963, 0.9742, 0.9699, 0.9698, 0.9688, 0.9693, 0.9966, 0.9978, 1.0, 0.9999, 0.9999, 1.0, 0.9991, 0.9993, 0.9998, 0.9997, 0.998, 0.998, 0.9979, 0.9979, 0.9978, 0.9979, 0.998, 0.998, 0.998, 0.998, 0.998, 0.998, 1.0, 0.9999, 0.9999, 1.0, 1.0, 1.0, 1.0, 1.0, 1.0, 1.0, 1.0, 1.0, 1.0, 1.0, 1.0, 1.0, 0.9999, 0.9999, 0.9999, 0.9999, 0.9999, 0.9999, 0.9999, 0.9999, 0.9999, 0.9999, 0.9999, 0.9999, 0.9999, 0.9999, 0.9999, 0.9999, 0.9999, 0.9999, 0.9999, 0.9999, 0.9999, 0.9999, 0.9999, 0.9999]): _vg.add([_i], _w, 'REPLACE')
_vg = ob_cube.vertex_groups.new(name='Shoulder.R')
for _i, _w in zip([1, 3, 5, 7, 8, 14, 15, 17, 18, 21, 22, 182, 183, 184, 185, 186, 187, 192, 193, 194, 197, 198, 199, 200, 201, 202, 203, 239, 241, 243, 245, 247, 248, 250, 251, 254, 257, 258, 261, 262, 303, 304, 305, 306, 307, 308, 309, 310, 311, 312, 313, 314, 315, 316, 416, 417, 418, 419, 420, 421, 422], [0.8382, 0.7056, 0.04878, 0.0888, 0.1206, 0.001465, 0.1046, 0.2585, 0.2909, 0.5782, 0.6011, 0.3331, 0.3383, 0.05694, 0.07384, 0.1179, 0.1342, 0.8798, 0.8132, 0.3305, 0.3347, 0.2834, 0.3486, 0.09576, 0.05123, 0.004622, 0.04142, 0.05262, 0.0846, 0.8373, 0.7189, 0.1251, 0.1832, 0.008652, 0.002066, 0.1148, 0.474, 0.2089, 0.6793, 0.5512, 0.8684, 0.8144, 0.1222, 0.1191, 0.1323, 0.1556, 0.7493, 0.7166, 0.4668, 0.4856, 0.05791, 0.05386, 0.1905, 0.1935, 0.00761, 0.8392, 0.8909, 0.002524, 0.05183, 0.3402, 0.3049]): _vg.add([_i], _w, 'REPLACE')
_vg = ob_cube.vertex_groups.new(name='Arm.Upper.R')
for _i, _w in zip([247, 248, 254, 257, 258, 261, 262, 303, 304, 305, 306, 307, 308, 309, 310, 311, 312, 313, 314, 315, 316, 321, 322, 323, 326, 327, 328, 329, 330, 331, 334, 335, 336, 417, 418], [0.08624, 0.1759, 0.07821, 0.1611, 0.1436, 0.09433, 0.1516, 0.1088, 0.144, 0.08394, 0.08154, 0.828, 0.7786, 0.2274, 0.2469, 0.5239, 0.5032, 0.9349, 0.9337, 0.8027, 0.799, 0.9654, 0.7232, 0.1158, 0.1335, 0.8246, 0.9765, 0.9654, 0.7558, 0.1491, 0.06794, 0.2227, 0.9151, 0.06539, 0.04499]): _vg.add([_i], _w, 'REPLACE')
_vg = ob_cube.vertex_groups.new(name='Arm.Lower.R')
for _i, _w in zip([321, 322, 323, 326, 327, 330, 331, 334, 335, 336, 343, 344, 345, 346, 347, 348], [0.001031, 0.2659, 0.8438, 0.8323, 0.1677, 0.2334, 0.8134, 0.8865, 0.7631, 0.06462, 0.02384, 0.001416, 0.01012, 0.01028, 0.01237, 0.01127]): _vg.add([_i], _w, 'REPLACE')
_vg = ob_cube.vertex_groups.new(name='Hand.R')
for _i, _w in zip([317, 318, 319, 320, 323, 324, 325, 326, 331, 332, 333, 334, 337, 338, 339, 340, 341, 342, 343, 344, 345, 346, 347, 348, 349, 350, 351, 352, 353, 354, 355, 356, 357, 358, 359, 360, 361, 362, 363, 364, 365, 366, 367, 368, 369, 370, 371, 372, 373, 374, 375, 376, 377, 378, 379, 380, 381, 382, 383, 384, 385, 386, 387, 388, 389, 390, 391, 392, 393, 394, 395, 396, 397, 398, 399, 400, 401, 402, 403, 404, 405, 406, 407, 408, 409, 410], [0.9975, 0.9971, 0.9973, 0.9974, 0.03046, 0.9837, 0.9822, 0.01811, 0.02445, 0.9817, 0.9829, 0.04023, 0.9908, 0.9961, 0.9993, 0.9993, 0.9757, 0.9799, 0.963, 0.9742, 0.9699, 0.9698, 0.9688, 0.9693, 0.9966, 0.9978, 0.9999, 0.9998, 0.9998, 1.0, 0.9991, 0.9993, 0.9999, 0.9995, 0.9979, 0.9979, 0.9979, 0.9979, 0.9978, 0.9979, 0.998, 0.998, 0.9979, 0.9979, 0.9979, 0.9979, 1.0, 0.9999, 0.9999, 1.0, 1.0, 1.0, 1.0, 1.0, 1.0, 1.0, 1.0, 1.0, 1.0, 1.0, 1.0, 1.0, 0.9998, 0.9998, 0.9998, 0.9998, 0.9998, 0.9998, 0.9998, 0.9998, 0.9998, 0.9998, 0.9998, 0.9998, 0.9998, 0.9998, 0.9998, 0.9998, 0.9998, 0.9998, 0.9998, 0.9998, 0.9998, 0.9998, 0.9998, 0.9998]): _vg.add([_i], _w, 'REPLACE')
_vg = ob_cube.vertex_groups.new(name='Leg.Upper.L')
for _i, _w in zip([4, 6, 9, 10, 12, 13, 16, 20, 26, 27, 29, 30, 31, 32, 33, 34, 43, 44, 45, 46, 47, 48, 49, 50, 51, 52, 53, 54, 55, 56, 57, 58, 59, 60, 61, 62, 63, 75, 238, 240, 246, 249, 252, 253, 255, 263, 266, 291, 294], [0.8477, 0.8347, 0.08286, 0.03094, 0.2563, 0.258, 0.1284, 0.04738, 0.6368, 0.6037, 0.04864, 0.07321, 0.002133, 0.03107, 0.0617, 0.03261, 0.9784, 0.9925, 0.9338, 0.1026, 0.08717, 0.9415, 0.9924, 0.941, 0.9381, 0.99, 0.9372, 0.053, 0.0791, 0.9309, 0.9923, 0.9787, 0.05021, 0.8365, 0.1921, 0.9251, 0.7527, 0.1095, 0.7178, 0.6606, 0.05963, 0.2014, 0.239, 0.07204, 0.007858, 0.5609, 0.5558, 0.585, 0.05906]): _vg.add([_i], _w, 'REPLACE')
_vg = ob_cube.vertex_groups.new(name='Leg.Lower.L')
for _i, _w in zip([35, 36, 37, 38, 40, 41, 45, 46, 47, 48, 53, 54, 55, 56, 64, 65, 66, 67, 69, 70, 188, 189, 190, 191], [0.9546, 0.9737, 0.9691, 0.9382, 0.2198, 0.2153, 0.06592, 0.8961, 0.9112, 0.05818, 0.06241, 0.9452, 0.9192, 0.06876, 0.1442, 0.4762, 0.4686, 0.1679, 0.3474, 0.3496, 0.3993, 0.03877, 0.06076, 0.4205]): _vg.add([_i], _w, 'REPLACE')
_vg = ob_cube.vertex_groups.new(name='Foot.L')
for _i, _w in zip([35, 37, 38, 39, 40, 41, 42, 64, 65, 66, 67, 68, 69, 70, 71, 188, 189, 190, 191], [0.03472, 0.008217, 0.05936, 0.08959, 0.7405, 0.7565, 0.09057, 0.8413, 0.5323, 0.5355, 0.8194, 0.1182, 0.6958, 0.6691, 0.1038, 0.6467, 0.852, 0.8029, 0.5978]): _vg.add([_i], _w, 'REPLACE')
_vg = ob_cube.vertex_groups.new(name='Toe.L')
for _i, _w in zip([39, 40, 41, 42, 68, 71, 189, 190], [0.9151, 0.02931, 0.006382, 0.9112, 0.8996, 0.9077, 0.1036, 0.1363]): _vg.add([_i], _w, 'REPLACE')
_vg = ob_cube.vertex_groups.new(name='Leg.Upper.R')
for _i, _w in zip([0, 2, 8, 11, 14, 15, 17, 25, 28, 29, 30, 31, 32, 33, 34, 59, 61, 63, 242, 244, 247, 248, 250, 251, 254, 258, 264, 265, 275, 276, 277, 278, 279, 280, 281, 282, 283, 284, 285, 286, 287, 288, 289, 290, 291, 292, 293, 294, 305, 306], [0.7178, 0.6606, 0.05963, 0.2014, 0.239, 0.07204, 0.007858, 0.5609, 0.5558, 0.04864, 0.07321, 0.002133, 0.03107, 0.0617, 0.03261, 0.585, 0.1921, 0.05906, 0.8477, 0.8347, 0.08286, 0.03094, 0.2563, 0.258, 0.1284, 0.04738, 0.6368, 0.6037, 0.9784, 0.9925, 0.9338, 0.1026, 0.08717, 0.9415, 0.9924, 0.941, 0.9381, 0.99, 0.9372, 0.053, 0.0791, 0.9309, 0.9923, 0.9787, 0.05021, 0.8365, 0.9251, 0.7527, 0.09588, 0.1095]): _vg.add([_i], _w, 'REPLACE')
_vg = ob_cube.vertex_groups.new(name='Leg.Lower.R')
for _i, _w in zip([267, 268, 269, 270, 272, 273, 277, 278, 279, 280, 285, 286, 287, 288, 295, 296, 297, 298, 300, 301, 411, 412, 413, 414], [0.9546, 0.9737, 0.9691, 0.9382, 0.2198, 0.2153, 0.06592, 0.8961, 0.9112, 0.05818, 0.06241, 0.9452, 0.9192, 0.06876, 0.1442, 0.4762, 0.4686, 0.1679, 0.3474, 0.3496, 0.3993, 0.03877, 0.06076, 0.4205]): _vg.add([_i], _w, 'REPLACE')
_vg = ob_cube.vertex_groups.new(name='Foot.R')
for _i, _w in zip([267, 269, 270, 271, 272, 273, 274, 295, 296, 297, 298, 299, 300, 301, 302, 411, 412, 413, 414], [0.03472, 0.008217, 0.05936, 0.08959, 0.7405, 0.7565, 0.09057, 0.8413, 0.5323, 0.5355, 0.8194, 0.1182, 0.6958, 0.6691, 0.1038, 0.6467, 0.852, 0.8029, 0.5978]): _vg.add([_i], _w, 'REPLACE')
_vg = ob_cube.vertex_groups.new(name='Toe.R')
for _i, _w in zip([271, 272, 273, 274, 299, 302, 412, 413], [0.9151, 0.02931, 0.006382, 0.9112, 0.8996, 0.9077, 0.1036, 0.1363]): _vg.add([_i], _w, 'REPLACE')
_m = ob_cube.modifiers.new('Armature', 'ARMATURE')
_m.object = ob_armature
_m = ob_cube.modifiers.new('Subdivision', 'SUBSURF')
_m.levels = 6
ob_armature.location = (0.0, 0.0, 0.0)

# ---- collection membership
col_collection.objects.link(ob_light)
col_collection.objects.link(ob_camera)
col_collection.objects.link(ob_reffront)
col_collection.objects.link(ob_refside)
col_body.objects.link(ob_cube)
col_body.objects.link(ob_armature)

# ---- scene / render settings (as saved in the file)
scene.camera = ob_camera
scene.frame_start = 1; scene.frame_end = 250; scene.frame_set(3)
scene.render.engine = 'BLENDER_EEVEE_NEXT'
scene.cycles.sampling_pattern = 'TABULATED_SOBOL'
scene.cycles.use_light_tree = False
scene.view_settings.view_transform = 'Filmic'
bpy.context.view_layer.update()
